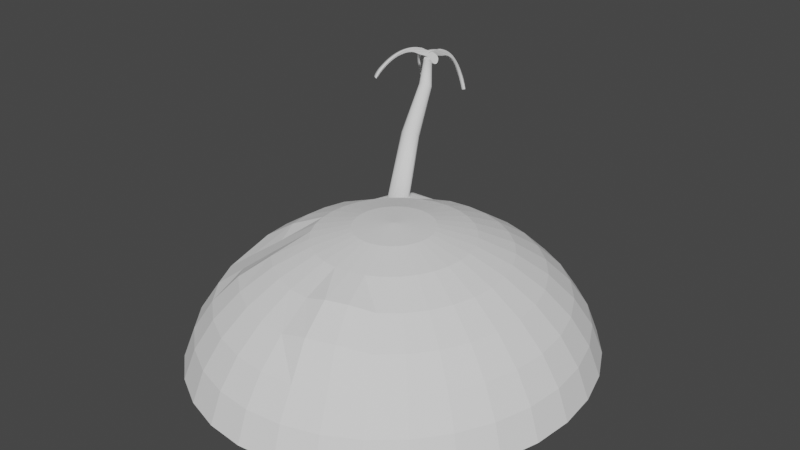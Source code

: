 # Source: StarterIsland.blend  (saved by Blender 2.90.8; exported with 4.5.12 LTS)
import bpy
from mathutils import Matrix  # noqa: F401  (used for matrix-valued properties, if any)

bpy.ops.wm.read_factory_settings(use_empty=True)
scene = bpy.context.scene
scene.name = 'Scene'

# ---- collections
col_collection = bpy.data.collections.new('Collection'); scene.collection.children.link(col_collection)

# ---- world
world_world = bpy.data.worlds.new('World'); scene.world = world_world
world_world.use_nodes = True; world_world.node_tree.nodes.clear()
_N = world_world.node_tree.nodes; _L = world_world.node_tree.links
n0 = _N.new('ShaderNodeOutputWorld'); n0.name = 'World Output'; n0.location = (300, 300)
n1 = _N.new('ShaderNodeBackground'); n1.name = 'Background'; n1.location = (10, 300)
n1.inputs[0].default_value = (0.05088, 0.05088, 0.05088, 1.0)
_L.new(n1.outputs[0], n0.inputs[0])
n0.is_active_output = True
world_world.color = (0.05088, 0.05088, 0.05088)
world_world.use_sun_shadow = False
world_world.sun_shadow_jitter_overblur = 0.0

# ---- meshes
me_sphere = bpy.data.meshes.new('Sphere')
me_sphere.from_pydata([(0.0, 0.1951, 0.9808), (0.0, 0.3827, 0.9239), (0.0, 0.5556, 0.8315), (0.0, 0.7071, 0.7071), (0.0, 0.8315, 0.5556), (0.0, 0.9239, 0.3827), (0.0, 0.9808, 0.1951), (0.03806, 0.1913, 0.9808), (0.07466, 0.3753, 0.9239), (0.1084, 0.5449, 0.8315), (0.1379, 0.6935, 0.7071), (0.1622, 0.8155, 0.5556), (0.1802, 0.9061, 0.3827), (0.1913, 0.9619, 0.1951), (0.07466, 0.1802, 0.9808), (0.1464, 0.3536, 0.9239), (0.2126, 0.5133, 0.8315), (0.2706, 0.6533, 0.7071), (0.3182, 0.7682, 0.5556), (0.3536, 0.8536, 0.3827), (0.3753, 0.9061, 0.1951), (0.1084, 0.1622, 0.9808), (0.2126, 0.3182, 0.9239), (0.3087, 0.4619, 0.8315), (0.3928, 0.5879, 0.7071), (0.4619, 0.6913, 0.5556), (0.5133, 0.7682, 0.3827), (0.5449, 0.8155, 0.1951), (0.1379, 0.1379, 0.9808), (0.2706, 0.2706, 0.9239), (0.3928, 0.3928, 0.8315), (0.5, 0.5, 0.7071), (0.5879, 0.5879, 0.5556), (0.6533, 0.6533, 0.3827), (0.6935, 0.6935, 0.1951), (0.1622, 0.1084, 0.9808), (0.3182, 0.2126, 0.9239), (0.4619, 0.3087, 0.8315), (0.5879, 0.3928, 0.7071), (0.6913, 0.4619, 0.5556), (0.7682, 0.5133, 0.3827), (0.8155, 0.5449, 0.1951), (0.1802, 0.07466, 0.9808), (0.3536, 0.1464, 0.9239), (0.5133, 0.2126, 0.8315), (0.6533, 0.2706, 0.7071), (0.7682, 0.3182, 0.5556), (0.8536, 0.3536, 0.3827), (0.9061, 0.3753, 0.1951), (0.1913, 0.03806, 0.9808), (0.3753, 0.07466, 0.9239), (0.5449, 0.1084, 0.8315), (0.6935, 0.1379, 0.7071), (0.8155, 0.1622, 0.5556), (0.9061, 0.1802, 0.3827), (0.9619, 0.1913, 0.1951), (0.1951, -2.98e-07, 0.9808), (0.3827, -2.98e-07, 0.9239), (0.5556, -2.98e-07, 0.8315), (0.7071, -2.98e-07, 0.7071), (0.8315, -2.98e-07, 0.5556), (0.9239, -2.98e-07, 0.3827), (0.9808, -4.172e-07, 0.1951), (0.1913, -0.03806, 0.9808), (0.3753, -0.07466, 0.9239), (0.5449, -0.1084, 0.8315), (0.6935, -0.138, 0.7071), (0.8155, -0.1622, 0.5556), (0.9061, -0.1802, 0.3827), (0.9619, -0.1913, 0.1951), (0.1802, -0.07466, 0.9808), (0.3536, -0.1464, 0.9239), (0.5133, -0.2126, 0.8315), (0.6533, -0.2706, 0.7071), (0.7682, -0.3182, 0.5556), (0.8536, -0.3536, 0.3827), (0.9061, -0.3753, 0.1951), (0.1622, -0.1084, 0.9808), (0.3182, -0.2126, 0.9239), (0.4619, -0.3087, 0.8315), (0.5879, -0.3928, 0.7071), (0.6913, -0.4619, 0.5556), (0.7682, -0.5133, 0.3827), (0.8155, -0.5449, 0.1951), (0.1379, -0.138, 0.9808), (0.2706, -0.2706, 0.9239), (0.3928, -0.3928, 0.8315), (0.5, -0.5, 0.7071), (0.5879, -0.5879, 0.5556), (0.6533, -0.6533, 0.3827), (0.6935, -0.6935, 0.1951), (0.1084, -0.1622, 0.9808), (0.2126, -0.3182, 0.9239), (0.3079, -0.4622, 0.8341), (0.3928, -0.5879, 0.7071), (0.4619, -0.6913, 0.5556), (0.5133, -0.7682, 0.3827), (0.5449, -0.8155, 0.1951), (0.07466, -0.1802, 0.9808), (0.1464, -0.3536, 0.9239), (0.2028, -0.5166, 0.8651), (0.2608, -0.6566, 0.7407), (0.3182, -0.7682, 0.5556), (0.3536, -0.8536, 0.3827), (0.3753, -0.9061, 0.1951), (0.03806, -0.1913, 0.9808), (0.07466, -0.3753, 0.9239), (0.09862, -0.5482, 0.8651), (0.1282, -0.6969, 0.7407), (0.1622, -0.8155, 0.5556), (0.1802, -0.9061, 0.3827), (0.1913, -0.9619, 0.1951), (0.0, -0.1951, 0.9808), (2.98e-08, -0.3827, 0.9239), (-0.0008133, -0.5558, 0.8343), (-2.98e-08, -0.7071, 0.7071), (-8.941e-08, -0.8315, 0.5556), (5.96e-08, -0.9239, 0.3827), (-8.941e-08, -0.9808, 0.1951), (-0.03806, -0.1913, 0.9808), (-0.07466, -0.3753, 0.9239), (-0.1084, -0.5449, 0.8315), (-0.1379, -0.6935, 0.7071), (-0.1622, -0.8155, 0.5556), (-0.1802, -0.9061, 0.3827), (-0.1913, -0.9619, 0.1951), (-0.07466, -0.1802, 0.9808), (-0.1464, -0.3536, 0.9239), (-0.2126, -0.5133, 0.8315), (-0.2706, -0.6533, 0.7071), (-0.3182, -0.7682, 0.5556), (-0.3536, -0.8536, 0.3827), (-0.3753, -0.9061, 0.1951), (-0.1084, -0.1622, 0.9808), (-0.2126, -0.3182, 0.9239), (-0.3087, -0.4619, 0.8315), (-0.3928, -0.5879, 0.7071), (-0.4619, -0.6913, 0.5556), (-0.5133, -0.7682, 0.3827), (-0.5449, -0.8155, 0.1951), (-2.384e-07, -5.364e-07, 1.0), (-0.1379, -0.138, 0.9808), (-0.2706, -0.2706, 0.9239), (-0.3928, -0.3928, 0.8284), (-0.5, -0.5, 0.7071), (-0.5879, -0.5879, 0.5556), (-0.6533, -0.6533, 0.3827), (-0.6935, -0.6935, 0.1951), (-0.1622, -0.1084, 0.9808), (-0.3182, -0.2126, 0.9239), (-0.4619, -0.3087, 0.7851), (-0.5879, -0.3928, 0.6607), (-0.6913, -0.4619, 0.5556), (-0.7682, -0.5133, 0.3827), (-0.8155, -0.5449, 0.1951), (-0.1802, -0.07466, 0.9808), (-0.3536, -0.1464, 0.9239), (-0.5133, -0.2126, 0.7851), (-0.6533, -0.2706, 0.6607), (-0.7682, -0.3182, 0.5556), (-0.8536, -0.3536, 0.3827), (-0.9061, -0.3753, 0.1951), (-0.1913, -0.03806, 0.9808), (-0.3753, -0.07466, 0.9239), (-0.5449, -0.1084, 0.8288), (-0.6935, -0.1379, 0.7071), (-0.8155, -0.1622, 0.5556), (-0.9061, -0.1802, 0.3827), (-0.9619, -0.1913, 0.1951), (-0.1951, -2.98e-07, 0.9808), (-0.3827, -2.98e-07, 0.9239), (-0.5556, -2.98e-07, 0.8315), (-0.7071, -1.788e-07, 0.7071), (-0.8315, -1.788e-07, 0.5556), (-0.9239, -2.98e-07, 0.3827), (-0.9808, -5.96e-08, 0.1951), (-0.1913, 0.03806, 0.9808), (-0.3753, 0.07466, 0.9239), (-0.5449, 0.1084, 0.8315), (-0.6935, 0.1379, 0.7071), (-0.8155, 0.1622, 0.5556), (-0.9061, 0.1802, 0.3827), (-0.9619, 0.1913, 0.1951), (-0.1802, 0.07466, 0.9808), (-0.3536, 0.1464, 0.9239), (-0.5133, 0.2126, 0.8315), (-0.6533, 0.2706, 0.7071), (-0.7682, 0.3182, 0.5556), (-0.8536, 0.3536, 0.3827), (-0.9061, 0.3753, 0.1951), (-0.1622, 0.1084, 0.9808), (-0.3182, 0.2126, 0.9239), (-0.4625, 0.3047, 0.807), (-0.5895, 0.3971, 0.704), (-0.6913, 0.4593, 0.5556), (-0.7682, 0.5067, 0.3827), (-0.8155, 0.5438, 0.1951), (-0.1379, 0.1379, 0.9808), (-0.2706, 0.2706, 0.9239), (-0.3931, 0.3812, 0.7797), (-0.5037, 0.5164, 0.7324), (-0.5879, 0.5606, 0.5556), (-0.6533, 0.5806, 0.3827), (-0.6935, 0.6394, 0.1951), (-0.1084, 0.1622, 0.9808), (-0.2126, 0.3182, 0.9239), (-0.3054, 0.4439, 0.8014), (-0.3923, 0.5969, 0.7585), (-0.4619, 0.6641, 0.5556), (-0.5133, 0.6955, 0.3827), (-0.5449, 0.7614, 0.1951), (-0.07466, 0.1802, 0.9808), (-0.1464, 0.3536, 0.9239), (-0.2105, 0.5051, 0.8268), (-0.2705, 0.6552, 0.7171), (-0.3182, 0.7653, 0.5556), (-0.3536, 0.8512, 0.3827), (-0.3753, 0.9051, 0.1951), (-0.03806, 0.1913, 0.9808), (-0.07466, 0.3753, 0.9239), (-0.1084, 0.5449, 0.8315), (-0.1379, 0.6935, 0.7071), (-0.1622, 0.8155, 0.5556), (-0.1802, 0.9061, 0.3827), (-0.1913, 0.9619, 0.1951), (-0.4156, 0.4085, 0.7662), (-0.4378, 0.4363, 0.7581), (-0.4599, 0.464, 0.7519), (-0.4819, 0.4911, 0.7447), (-0.3225, 0.4733, 0.7916), (-0.3397, 0.504, 0.786), (-0.357, 0.5351, 0.781), (-0.3745, 0.5662, 0.7738), (-0.4815, 0.5336, 0.7409), (-0.4591, 0.5498, 0.7481), (-0.4367, 0.5655, 0.754), (-0.4144, 0.5812, 0.758), (-0.3229, 0.4309, 0.7955), (-0.3405, 0.4182, 0.7896), (-0.3581, 0.4058, 0.785), (-0.3756, 0.3936, 0.7819), (-0.4529, 0.4794, 0.7539), (-0.4462, 0.5068, 0.756), (-0.4267, 0.5283, 0.7617), (-0.3997, 0.5382, 0.7694), (-0.4451, 0.4534, 0.7559), (-0.3995, 0.6087, 1.129), (-0.4217, 0.5995, 1.131), (-0.3724, 0.5338, 0.777), (-0.4248, 0.4359, 0.7615), (-0.4376, 0.5842, 1.144), (-0.4431, 0.5669, 1.162), (-0.3521, 0.5163, 0.7826), (-0.3975, 0.4315, 0.7692), (-0.3704, 0.4414, 0.7769), (-0.3509, 0.4629, 0.7825), (-0.3442, 0.4903, 0.7846), (-0.3977, 0.5488, 1.206), (-0.3755, 0.558, 1.203), (-0.3596, 0.5717, 1.191), (-0.354, 0.5873, 1.173), (-0.4367, 0.5533, 1.182), (-0.3771, 0.6095, 1.137), (-0.4201, 0.547, 1.198), (-0.3605, 0.6014, 1.153), (-0.3672, 0.6994, 1.457), (-0.3717, 0.7097, 1.443), (-0.3979, 0.6699, 1.481), (-0.4137, 0.6694, 1.475), (-0.3835, 0.7153, 1.432), (-0.4255, 0.675, 1.464), (-0.3992, 0.7148, 1.426), (-0.43, 0.6853, 1.45), (-0.3711, 0.6872, 1.47), (-0.3823, 0.6764, 1.479), (-0.4149, 0.7083, 1.428), (-0.4261, 0.6975, 1.437), (-0.4162, 0.7604, 1.605), (-0.4191, 0.767, 1.596), (-0.4359, 0.7416, 1.62), (-0.4459, 0.7413, 1.617), (-0.4266, 0.7706, 1.589), (-0.4534, 0.7449, 1.609), (-0.4367, 0.7703, 1.585), (-0.4563, 0.7515, 1.6), (-0.4187, 0.7526, 1.613), (-0.4259, 0.7457, 1.619), (-0.4467, 0.7661, 1.587), (-0.4539, 0.7592, 1.592)], [], [(1, 0, 7, 8), (2, 1, 8, 9), (3, 2, 9, 10), (4, 3, 10, 11), (5, 4, 11, 12), (6, 5, 12, 13), (0, 140, 7), (7, 140, 14), (8, 7, 14, 15), (9, 8, 15, 16), (10, 9, 16, 17), (11, 10, 17, 18), (12, 11, 18, 19), (13, 12, 19, 20), (18, 17, 24, 25), (19, 18, 25, 26), (20, 19, 26, 27), (14, 140, 21), (15, 14, 21, 22), (16, 15, 22, 23), (17, 16, 23, 24), (22, 21, 28, 29), (23, 22, 29, 30), (24, 23, 30, 31), (25, 24, 31, 32), (26, 25, 32, 33), (27, 26, 33, 34), (21, 140, 28), (33, 32, 39, 40), (34, 33, 40, 41), (28, 140, 35), (29, 28, 35, 36), (30, 29, 36, 37), (31, 30, 37, 38), (32, 31, 38, 39), (36, 35, 42, 43), (37, 36, 43, 44), (38, 37, 44, 45), (39, 38, 45, 46), (40, 39, 46, 47), (41, 40, 47, 48), (35, 140, 42), (47, 46, 53, 54), (48, 47, 54, 55), (42, 140, 49), (43, 42, 49, 50), (44, 43, 50, 51), (45, 44, 51, 52), (46, 45, 52, 53), (51, 50, 57, 58), (52, 51, 58, 59), (53, 52, 59, 60), (54, 53, 60, 61), (55, 54, 61, 62), (49, 140, 56), (50, 49, 56, 57), (62, 61, 68, 69), (56, 140, 63), (57, 56, 63, 64), (58, 57, 64, 65), (59, 58, 65, 66), (60, 59, 66, 67), (61, 60, 67, 68), (65, 64, 71, 72), (66, 65, 72, 73), (67, 66, 73, 74), (68, 67, 74, 75), (69, 68, 75, 76), (63, 140, 70), (64, 63, 70, 71), (76, 75, 82, 83), (70, 140, 77), (71, 70, 77, 78), (72, 71, 78, 79), (73, 72, 79, 80), (74, 73, 80, 81), (75, 74, 81, 82), (80, 79, 86, 87), (81, 80, 87, 88), (82, 81, 88, 89), (83, 82, 89, 90), (77, 140, 84), (78, 77, 84, 85), (79, 78, 85, 86), (84, 140, 91), (85, 84, 91, 92), (86, 85, 92, 93), (87, 86, 93, 94), (88, 87, 94, 95), (89, 88, 95, 96), (90, 89, 96, 97), (95, 94, 101, 102), (96, 95, 102, 103), (97, 96, 103, 104), (91, 140, 98), (92, 91, 98, 99), (93, 92, 99, 100), (94, 93, 100, 101), (98, 140, 105), (99, 98, 105, 106), (100, 99, 106, 107), (101, 100, 107, 108), (102, 101, 108, 109), (103, 102, 109, 110), (104, 103, 110, 111), (109, 108, 115, 116), (110, 109, 116, 117), (111, 110, 117, 118), (105, 140, 112), (106, 105, 112, 113), (107, 106, 113, 114), (108, 107, 114, 115), (113, 112, 119, 120), (114, 113, 120, 121), (115, 114, 121, 122), (116, 115, 122, 123), (117, 116, 123, 124), (118, 117, 124, 125), (112, 140, 119), (124, 123, 130, 131), (125, 124, 131, 132), (119, 140, 126), (120, 119, 126, 127), (121, 120, 127, 128), (122, 121, 128, 129), (123, 122, 129, 130), (127, 126, 133, 134), (128, 127, 134, 135), (129, 128, 135, 136), (130, 129, 136, 137), (131, 130, 137, 138), (132, 131, 138, 139), (126, 140, 133), (138, 137, 145, 146), (139, 138, 146, 147), (133, 140, 141), (134, 133, 141, 142), (135, 134, 142, 143), (136, 135, 143, 144), (137, 136, 144, 145), (143, 142, 149, 150), (144, 143, 150, 151), (145, 144, 151, 152), (146, 145, 152, 153), (147, 146, 153, 154), (141, 140, 148), (142, 141, 148, 149), (154, 153, 160, 161), (148, 140, 155), (149, 148, 155, 156), (150, 149, 156, 157), (151, 150, 157, 158), (152, 151, 158, 159), (153, 152, 159, 160), (158, 157, 164, 165), (159, 158, 165, 166), (160, 159, 166, 167), (161, 160, 167, 168), (155, 140, 162), (156, 155, 162, 163), (157, 156, 163, 164), (162, 140, 169), (163, 162, 169, 170), (164, 163, 170, 171), (165, 164, 171, 172), (166, 165, 172, 173), (167, 166, 173, 174), (168, 167, 174, 175), (172, 171, 178, 179), (173, 172, 179, 180), (174, 173, 180, 181), (175, 174, 181, 182), (169, 140, 176), (170, 169, 176, 177), (171, 170, 177, 178), (176, 140, 183), (177, 176, 183, 184), (178, 177, 184, 185), (179, 178, 185, 186), (180, 179, 186, 187), (181, 180, 187, 188), (182, 181, 188, 189), (187, 186, 193, 194), (188, 187, 194, 195), (189, 188, 195, 196), (183, 140, 190), (184, 183, 190, 191), (185, 184, 191, 192), (186, 185, 192, 193), (190, 140, 197), (191, 190, 197, 198), (192, 191, 198, 199), (193, 192, 199, 225, 226, 227, 228, 200), (194, 193, 200, 201), (195, 194, 201, 202), (196, 195, 202, 203), (201, 200, 233, 234, 235, 236, 207, 208), (202, 201, 208, 209), (203, 202, 209, 210), (197, 140, 204), (198, 197, 204, 205), (199, 198, 205, 206, 237, 238, 239, 240), (256, 237, 206, 229), (205, 204, 211, 212), (206, 205, 212, 213), (207, 232, 231, 230, 229, 206, 213, 214), (208, 207, 214, 215), (209, 208, 215, 216), (210, 209, 216, 217), (204, 140, 211), (216, 215, 222, 223), (217, 216, 223, 224), (211, 140, 218), (212, 211, 218, 219), (213, 212, 219, 220), (214, 213, 220, 221), (215, 214, 221, 222), (220, 219, 1, 2), (221, 220, 2, 3), (222, 221, 3, 4), (223, 222, 4, 5), (224, 223, 5, 6), (13, 20, 27, 34, 41, 48, 55, 62, 69, 76, 83, 90, 97, 104, 111, 118, 125, 132, 139, 147, 154, 161, 168, 175, 182, 189, 196, 203, 210, 217, 224, 6), (218, 140, 0), (219, 218, 0, 1), (236, 244, 232, 207), (244, 248, 231, 232), (248, 252, 230, 231), (252, 256, 229, 230), (200, 228, 241, 233), (233, 241, 242, 234), (234, 242, 243, 235), (235, 243, 244, 236), (228, 227, 245, 241), (252, 248, 262, 264), (241, 245, 261, 251), (253, 254, 258, 257), (227, 226, 249, 245), (248, 244, 246, 262), (243, 242, 250, 247), (255, 256, 260, 259), (226, 225, 253, 249), (242, 241, 251, 250), (259, 260, 265, 273), (249, 253, 257, 263), (225, 199, 240, 253), (253, 240, 239, 254), (254, 239, 238, 255), (255, 238, 237, 256), (244, 243, 247, 246), (245, 249, 263, 261), (256, 252, 264, 260), (254, 255, 259, 258), (274, 273, 285, 286), (263, 257, 267, 268), (257, 258, 274, 267), (261, 263, 268, 270), (264, 262, 269, 266), (258, 259, 273, 274), (247, 250, 276, 275), (246, 247, 275, 271), (262, 246, 271, 269), (250, 251, 272, 276), (260, 264, 266, 265), (251, 261, 270, 272), (288, 284, 282, 280, 279, 286, 285, 277, 278, 281, 283, 287), (269, 271, 283, 281), (276, 272, 284, 288), (268, 267, 279, 280), (267, 274, 286, 279), (272, 270, 282, 284), (266, 269, 281, 278), (271, 275, 287, 283), (273, 265, 277, 285), (270, 268, 280, 282), (275, 276, 288, 287), (265, 266, 278, 277)])
me_sphere.polygons.foreach_set('use_smooth', [0, 0, 0, 0, 0, 0, 0, 0, 0, 0, 0, 0, 0, 0, 0, 0, 0, 0, 0, 0, 0, 0, 0, 0, 0, 0, 0, 0, 0, 0, 0, 0, 0, 0, 0, 0, 0, 0, 0, 0, 0, 0, 0, 0, 0, 0, 0, 0, 0, 0, 0, 0, 0, 0, 0, 0, 0, 0, 0, 0, 0, 0, 0, 0, 0, 0, 0, 0, 0, 0, 0, 0, 0, 0, 0, 0, 0, 0, 0, 0, 0, 0, 0, 0, 0, 0, 0, 0, 0, 0, 0, 0, 0, 0, 0, 0, 0, 0, 0, 0, 0, 0, 0, 0, 0, 0, 0, 0, 0, 0, 0, 0, 0, 0, 0, 0, 0, 0, 0, 0, 0, 0, 0, 0, 0, 0, 0, 0, 0, 0, 0, 0, 0, 0, 0, 0, 0, 0, 0, 0, 0, 0, 0, 0, 0, 0, 0, 0, 0, 0, 0, 0, 0, 0, 0, 0, 0, 0, 0, 0, 0, 0, 0, 0, 0, 0, 0, 0, 0, 0, 0, 0, 0, 0, 0, 0, 0, 0, 0, 0, 0, 0, 0, 0, 0, 0, 0, 0, 0, 0, 0, 0, 0, 0, 0, 0, 0, 0, 0, 0, 0, 0, 0, 0, 0, 0, 0, 0, 0, 0, 0, 0, 0, 0, 0, 0, 0, 0, 0, 0, 0, 0, 0, 0, 0, 0, 0, 0, 0, 0, 0, 0, 0, 0, 1, 1, 1, 0, 1, 1, 1, 0, 1, 1, 1, 0, 0, 0, 0, 1, 1, 1, 1, 1, 1, 1, 1, 1, 1, 1, 1, 1, 1, 1, 1, 0, 1, 1, 1, 1, 1, 1, 1, 1, 1, 1, 1])
_uv = me_sphere.uv_layers.new(name='UVMap')
_uv.uv.foreach_set('vector', [0.75, 0.875, 0.75, 0.9375, 0.7187, 0.9375, 0.7188, 0.875, 0.75, 0.8125, 0.75, 0.875, 0.7188, 0.875, 0.7188, 0.8125, 0.75, 0.75, 0.75, 0.8125, 0.7188, 0.8125, 0.7188, 0.75, 0.75, 0.6875, 0.75, 0.75, 0.7188, 0.75, 0.7188, 0.6875, 0.75, 0.625, 0.75, 0.6875, 0.7188, 0.6875, 0.7188, 0.625, 0.75, 0.5625, 0.75, 0.625, 0.7188, 0.625, 0.7188, 0.5625, 0.75, 0.9375, 0.7344, 1.0, 0.7187, 0.9375, 0.7187, 0.9375, 0.7031, 1.0, 0.6875, 0.9375, 0.7188, 0.875, 0.7187, 0.9375, 0.6875, 0.9375, 0.6875, 0.875, 0.7188, 0.8125, 0.7188, 0.875, 0.6875, 0.875, 0.6875, 0.8125, 0.7188, 0.75, 0.7188, 0.8125, 0.6875, 0.8125, 0.6875, 0.75, 0.7188, 0.6875, 0.7188, 0.75, 0.6875, 0.75, 0.6875, 0.6875, 0.7188, 0.625, 0.7188, 0.6875, 0.6875, 0.6875, 0.6875, 0.625, 0.7188, 0.5625, 0.7188, 0.625, 0.6875, 0.625, 0.6875, 0.5625, 0.6875, 0.6875, 0.6875, 0.75, 0.6562, 0.75, 0.6562, 0.6875, 0.6875, 0.625, 0.6875, 0.6875, 0.6562, 0.6875, 0.6562, 0.625, 0.6875, 0.5625, 0.6875, 0.625, 0.6562, 0.625, 0.6562, 0.5625, 0.6875, 0.9375, 0.6719, 1.0, 0.6562, 0.9375, 0.6875, 0.875, 0.6875, 0.9375, 0.6562, 0.9375, 0.6562, 0.875, 0.6875, 0.8125, 0.6875, 0.875, 0.6562, 0.875, 0.6562, 0.8125, 0.6875, 0.75, 0.6875, 0.8125, 0.6562, 0.8125, 0.6562, 0.75, 0.6562, 0.875, 0.6562, 0.9375, 0.625, 0.9375, 0.625, 0.875, 0.6562, 0.8125, 0.6562, 0.875, 0.625, 0.875, 0.625, 0.8125, 0.6562, 0.75, 0.6562, 0.8125, 0.625, 0.8125, 0.625, 0.75, 0.6562, 0.6875, 0.6562, 0.75, 0.625, 0.75, 0.625, 0.6875, 0.6562, 0.625, 0.6562, 0.6875, 0.625, 0.6875, 0.625, 0.625, 0.6562, 0.5625, 0.6562, 0.625, 0.625, 0.625, 0.625, 0.5625, 0.6562, 0.9375, 0.6406, 1.0, 0.625, 0.9375, 0.625, 0.625, 0.625, 0.6875, 0.5937, 0.6875, 0.5937, 0.625, 0.625, 0.5625, 0.625, 0.625, 0.5937, 0.625, 0.5937, 0.5625, 0.625, 0.9375, 0.6094, 1.0, 0.5937, 0.9375, 0.625, 0.875, 0.625, 0.9375, 0.5937, 0.9375, 0.5937, 0.875, 0.625, 0.8125, 0.625, 0.875, 0.5937, 0.875, 0.5937, 0.8125, 0.625, 0.75, 0.625, 0.8125, 0.5937, 0.8125, 0.5937, 0.75, 0.625, 0.6875, 0.625, 0.75, 0.5937, 0.75, 0.5937, 0.6875, 0.5937, 0.875, 0.5937, 0.9375, 0.5625, 0.9375, 0.5625, 0.875, 0.5937, 0.8125, 0.5937, 0.875, 0.5625, 0.875, 0.5625, 0.8125, 0.5937, 0.75, 0.5937, 0.8125, 0.5625, 0.8125, 0.5625, 0.75, 0.5937, 0.6875, 0.5937, 0.75, 0.5625, 0.75, 0.5625, 0.6875, 0.5937, 0.625, 0.5937, 0.6875, 0.5625, 0.6875, 0.5625, 0.625, 0.5937, 0.5625, 0.5937, 0.625, 0.5625, 0.625, 0.5625, 0.5625, 0.5937, 0.9375, 0.5781, 1.0, 0.5625, 0.9375, 0.5625, 0.625, 0.5625, 0.6875, 0.5312, 0.6875, 0.5312, 0.625, 0.5625, 0.5625, 0.5625, 0.625, 0.5312, 0.625, 0.5312, 0.5625, 0.5625, 0.9375, 0.5469, 1.0, 0.5312, 0.9375, 0.5625, 0.875, 0.5625, 0.9375, 0.5312, 0.9375, 0.5312, 0.875, 0.5625, 0.8125, 0.5625, 0.875, 0.5312, 0.875, 0.5312, 0.8125, 0.5625, 0.75, 0.5625, 0.8125, 0.5312, 0.8125, 0.5312, 0.75, 0.5625, 0.6875, 0.5625, 0.75, 0.5312, 0.75, 0.5312, 0.6875, 0.5312, 0.8125, 0.5312, 0.875, 0.5, 0.875, 0.5, 0.8125, 0.5312, 0.75, 0.5312, 0.8125, 0.5, 0.8125, 0.5, 0.75, 0.5312, 0.6875, 0.5312, 0.75, 0.5, 0.75, 0.5, 0.6875, 0.5312, 0.625, 0.5312, 0.6875, 0.5, 0.6875, 0.5, 0.625, 0.5312, 0.5625, 0.5312, 0.625, 0.5, 0.625, 0.5, 0.5625, 0.5312, 0.9375, 0.5156, 1.0, 0.5, 0.9375, 0.5312, 0.875, 0.5312, 0.9375, 0.5, 0.9375, 0.5, 0.875, 0.5, 0.5625, 0.5, 0.625, 0.4687, 0.625, 0.4687, 0.5625, 0.5, 0.9375, 0.4844, 1.0, 0.4687, 0.9375, 0.5, 0.875, 0.5, 0.9375, 0.4687, 0.9375, 0.4687, 0.875, 0.5, 0.8125, 0.5, 0.875, 0.4687, 0.875, 0.4687, 0.8125, 0.5, 0.75, 0.5, 0.8125, 0.4687, 0.8125, 0.4687, 0.75, 0.5, 0.6875, 0.5, 0.75, 0.4687, 0.75, 0.4687, 0.6875, 0.5, 0.625, 0.5, 0.6875, 0.4687, 0.6875, 0.4687, 0.625, 0.4687, 0.8125, 0.4687, 0.875, 0.4375, 0.875, 0.4375, 0.8125, 0.4687, 0.75, 0.4687, 0.8125, 0.4375, 0.8125, 0.4375, 0.75, 0.4687, 0.6875, 0.4687, 0.75, 0.4375, 0.75, 0.4375, 0.6875, 0.4687, 0.625, 0.4687, 0.6875, 0.4375, 0.6875, 0.4375, 0.625, 0.4687, 0.5625, 0.4687, 0.625, 0.4375, 0.625, 0.4375, 0.5625, 0.4687, 0.9375, 0.4531, 1.0, 0.4375, 0.9375, 0.4687, 0.875, 0.4687, 0.9375, 0.4375, 0.9375, 0.4375, 0.875, 0.4375, 0.5625, 0.4375, 0.625, 0.4062, 0.625, 0.4062, 0.5625, 0.4375, 0.9375, 0.4219, 1.0, 0.4062, 0.9375, 0.4375, 0.875, 0.4375, 0.9375, 0.4062, 0.9375, 0.4062, 0.875, 0.4375, 0.8125, 0.4375, 0.875, 0.4062, 0.875, 0.4062, 0.8125, 0.4375, 0.75, 0.4375, 0.8125, 0.4062, 0.8125, 0.4062, 0.75, 0.4375, 0.6875, 0.4375, 0.75, 0.4062, 0.75, 0.4062, 0.6875, 0.4375, 0.625, 0.4375, 0.6875, 0.4062, 0.6875, 0.4062, 0.625, 0.4062, 0.75, 0.4062, 0.8125, 0.375, 0.8125, 0.375, 0.75, 0.4062, 0.6875, 0.4062, 0.75, 0.375, 0.75, 0.375, 0.6875, 0.4062, 0.625, 0.4062, 0.6875, 0.375, 0.6875, 0.375, 0.625, 0.4062, 0.5625, 0.4062, 0.625, 0.375, 0.625, 0.375, 0.5625, 0.4062, 0.9375, 0.3906, 1.0, 0.375, 0.9375, 0.4062, 0.875, 0.4062, 0.9375, 0.375, 0.9375, 0.375, 0.875, 0.4062, 0.8125, 0.4062, 0.875, 0.375, 0.875, 0.375, 0.8125, 0.375, 0.9375, 0.3594, 1.0, 0.3437, 0.9375, 0.375, 0.875, 0.375, 0.9375, 0.3437, 0.9375, 0.3437, 0.875, 0.375, 0.8125, 0.375, 0.875, 0.3437, 0.875, 0.3437, 0.8125, 0.375, 0.75, 0.375, 0.8125, 0.3437, 0.8125, 0.3437, 0.75, 0.375, 0.6875, 0.375, 0.75, 0.3437, 0.75, 0.3437, 0.6875, 0.375, 0.625, 0.375, 0.6875, 0.3437, 0.6875, 0.3437, 0.625, 0.375, 0.5625, 0.375, 0.625, 0.3437, 0.625, 0.3437, 0.5625, 0.3437, 0.6875, 0.3437, 0.75, 0.3125, 0.75, 0.3125, 0.6875, 0.3437, 0.625, 0.3437, 0.6875, 0.3125, 0.6875, 0.3125, 0.625, 0.3437, 0.5625, 0.3437, 0.625, 0.3125, 0.625, 0.3125, 0.5625, 0.3437, 0.9375, 0.3281, 1.0, 0.3125, 0.9375, 0.3437, 0.875, 0.3437, 0.9375, 0.3125, 0.9375, 0.3125, 0.875, 0.3437, 0.8125, 0.3437, 0.875, 0.3125, 0.875, 0.3125, 0.8125, 0.3437, 0.75, 0.3437, 0.8125, 0.3125, 0.8125, 0.3125, 0.75, 0.3125, 0.9375, 0.2969, 1.0, 0.2812, 0.9375, 0.3125, 0.875, 0.3125, 0.9375, 0.2812, 0.9375, 0.2812, 0.875, 0.3125, 0.8125, 0.3125, 0.875, 0.2812, 0.875, 0.2812, 0.8125, 0.3125, 0.75, 0.3125, 0.8125, 0.2812, 0.8125, 0.2812, 0.75, 0.3125, 0.6875, 0.3125, 0.75, 0.2812, 0.75, 0.2812, 0.6875, 0.3125, 0.625, 0.3125, 0.6875, 0.2812, 0.6875, 0.2812, 0.625, 0.3125, 0.5625, 0.3125, 0.625, 0.2812, 0.625, 0.2812, 0.5625, 0.2812, 0.6875, 0.2812, 0.75, 0.25, 0.75, 0.25, 0.6875, 0.2812, 0.625, 0.2812, 0.6875, 0.25, 0.6875, 0.25, 0.625, 0.2812, 0.5625, 0.2812, 0.625, 0.25, 0.625, 0.25, 0.5625, 0.2812, 0.9375, 0.2656, 1.0, 0.25, 0.9375, 0.2812, 0.875, 0.2812, 0.9375, 0.25, 0.9375, 0.25, 0.875, 0.2812, 0.8125, 0.2812, 0.875, 0.25, 0.875, 0.25, 0.8125, 0.2812, 0.75, 0.2812, 0.8125, 0.25, 0.8125, 0.25, 0.75, 0.25, 0.875, 0.25, 0.9375, 0.2188, 0.9375, 0.2188, 0.875, 0.25, 0.8125, 0.25, 0.875, 0.2188, 0.875, 0.2188, 0.8125, 0.25, 0.75, 0.25, 0.8125, 0.2188, 0.8125, 0.2187, 0.75, 0.25, 0.6875, 0.25, 0.75, 0.2187, 0.75, 0.2187, 0.6875, 0.25, 0.625, 0.25, 0.6875, 0.2187, 0.6875, 0.2188, 0.625, 0.25, 0.5625, 0.25, 0.625, 0.2188, 0.625, 0.2187, 0.5625, 0.25, 0.9375, 0.2344, 1.0, 0.2188, 0.9375, 0.2188, 0.625, 0.2187, 0.6875, 0.1875, 0.6875, 0.1875, 0.625, 0.2187, 0.5625, 0.2188, 0.625, 0.1875, 0.625, 0.1875, 0.5625, 0.2188, 0.9375, 0.2031, 1.0, 0.1875, 0.9375, 0.2188, 0.875, 0.2188, 0.9375, 0.1875, 0.9375, 0.1875, 0.875, 0.2188, 0.8125, 0.2188, 0.875, 0.1875, 0.875, 0.1875, 0.8125, 0.2187, 0.75, 0.2188, 0.8125, 0.1875, 0.8125, 0.1875, 0.75, 0.2187, 0.6875, 0.2187, 0.75, 0.1875, 0.75, 0.1875, 0.6875, 0.1875, 0.875, 0.1875, 0.9375, 0.1563, 0.9375, 0.1563, 0.875, 0.1875, 0.8125, 0.1875, 0.875, 0.1563, 0.875, 0.1563, 0.8125, 0.1875, 0.75, 0.1875, 0.8125, 0.1563, 0.8125, 0.1563, 0.75, 0.1875, 0.6875, 0.1875, 0.75, 0.1563, 0.75, 0.1562, 0.6875, 0.1875, 0.625, 0.1875, 0.6875, 0.1562, 0.6875, 0.1563, 0.625, 0.1875, 0.5625, 0.1875, 0.625, 0.1563, 0.625, 0.1562, 0.5625, 0.1875, 0.9375, 0.1719, 1.0, 0.1563, 0.9375, 0.1563, 0.625, 0.1562, 0.6875, 0.125, 0.6875, 0.125, 0.625, 0.1562, 0.5625, 0.1563, 0.625, 0.125, 0.625, 0.125, 0.5625, 0.1563, 0.9375, 0.1406, 1.0, 0.125, 0.9375, 0.1563, 0.875, 0.1563, 0.9375, 0.125, 0.9375, 0.125, 0.875, 0.1563, 0.8125, 0.1563, 0.875, 0.125, 0.875, 0.125, 0.8125, 0.1563, 0.75, 0.1563, 0.8125, 0.125, 0.8125, 0.125, 0.75, 0.1562, 0.6875, 0.1563, 0.75, 0.125, 0.75, 0.125, 0.6875, 0.125, 0.8125, 0.125, 0.875, 0.09375, 0.875, 0.09375, 0.8125, 0.125, 0.75, 0.125, 0.8125, 0.09375, 0.8125, 0.09375, 0.75, 0.125, 0.6875, 0.125, 0.75, 0.09375, 0.75, 0.09375, 0.6875, 0.125, 0.625, 0.125, 0.6875, 0.09375, 0.6875, 0.09375, 0.625, 0.125, 0.5625, 0.125, 0.625, 0.09375, 0.625, 0.09375, 0.5625, 0.125, 0.9375, 0.1094, 1.0, 0.09375, 0.9375, 0.125, 0.875, 0.125, 0.9375, 0.09375, 0.9375, 0.09375, 0.875, 0.09375, 0.5625, 0.09375, 0.625, 0.0625, 0.625, 0.0625, 0.5625, 0.09375, 0.9375, 0.07813, 1.0, 0.0625, 0.9375, 0.09375, 0.875, 0.09375, 0.9375, 0.0625, 0.9375, 0.0625, 0.875, 0.09375, 0.8125, 0.09375, 0.875, 0.0625, 0.875, 0.0625, 0.8125, 0.09375, 0.75, 0.09375, 0.8125, 0.0625, 0.8125, 0.0625, 0.75, 0.09375, 0.6875, 0.09375, 0.75, 0.0625, 0.75, 0.0625, 0.6875, 0.09375, 0.625, 0.09375, 0.6875, 0.0625, 0.6875, 0.0625, 0.625, 0.0625, 0.75, 0.0625, 0.8125, 0.03125, 0.8125, 0.03125, 0.75, 0.0625, 0.6875, 0.0625, 0.75, 0.03125, 0.75, 0.03125, 0.6875, 0.0625, 0.625, 0.0625, 0.6875, 0.03125, 0.6875, 0.03125, 0.625, 0.0625, 0.5625, 0.0625, 0.625, 0.03125, 0.625, 0.03125, 0.5625, 0.0625, 0.9375, 0.04688, 1.0, 0.03125, 0.9375, 0.0625, 0.875, 0.0625, 0.9375, 0.03125, 0.9375, 0.03125, 0.875, 0.0625, 0.8125, 0.0625, 0.875, 0.03125, 0.875, 0.03125, 0.8125, 0.03125, 0.9375, 0.01563, 1.0, 2.384e-07, 0.9375, 0.03125, 0.875, 0.03125, 0.9375, 2.384e-07, 0.9375, 8.941e-08, 0.875, 0.03125, 0.8125, 0.03125, 0.875, 8.941e-08, 0.875, 5.96e-08, 0.8125, 0.03125, 0.75, 0.03125, 0.8125, 5.96e-08, 0.8125, 0.0, 0.75, 0.03125, 0.6875, 0.03125, 0.75, 0.0, 0.75, 0.0, 0.6875, 0.03125, 0.625, 0.03125, 0.6875, 0.0, 0.6875, 5.96e-08, 0.625, 0.03125, 0.5625, 0.03125, 0.625, 5.96e-08, 0.625, 0.0, 0.5625, 1.0, 0.75, 1.0, 0.8125, 0.9688, 0.8125, 0.9688, 0.75, 1.0, 0.6875, 1.0, 0.75, 0.9688, 0.75, 0.9688, 0.6875, 1.0, 0.625, 1.0, 0.6875, 0.9688, 0.6875, 0.9688, 0.625, 1.0, 0.5625, 1.0, 0.625, 0.9688, 0.625, 0.9688, 0.5625, 1.0, 0.9375, 0.9844, 1.0, 0.9688, 0.9375, 1.0, 0.875, 1.0, 0.9375, 0.9688, 0.9375, 0.9688, 0.875, 1.0, 0.8125, 1.0, 0.875, 0.9688, 0.875, 0.9688, 0.8125, 0.9688, 0.9375, 0.9531, 1.0, 0.9375, 0.9375, 0.9688, 0.875, 0.9688, 0.9375, 0.9375, 0.9375, 0.9375, 0.875, 0.9688, 0.8125, 0.9688, 0.875, 0.9375, 0.875, 0.9375, 0.8125, 0.9688, 0.75, 0.9688, 0.8125, 0.9375, 0.8125, 0.9375, 0.75, 0.9688, 0.6875, 0.9688, 0.75, 0.9375, 0.75, 0.9375, 0.6875, 0.9688, 0.625, 0.9688, 0.6875, 0.9375, 0.6875, 0.9375, 0.625, 0.9688, 0.5625, 0.9688, 0.625, 0.9375, 0.625, 0.9375, 0.5625, 0.9375, 0.6875, 0.9375, 0.75, 0.9062, 0.75, 0.9062, 0.6875, 0.9375, 0.625, 0.9375, 0.6875, 0.9062, 0.6875, 0.9062, 0.625, 0.9375, 0.5625, 0.9375, 0.625, 0.9062, 0.625, 0.9062, 0.5625, 0.9375, 0.9375, 0.9219, 1.0, 0.9063, 0.9375, 0.9375, 0.875, 0.9375, 0.9375, 0.9063, 0.9375, 0.9063, 0.875, 0.9375, 0.8125, 0.9375, 0.875, 0.9063, 0.875, 0.9062, 0.8125, 0.9375, 0.75, 0.9375, 0.8125, 0.9062, 0.8125, 0.9062, 0.75, 0.9063, 0.9375, 0.8906, 1.0, 0.875, 0.9375, 0.9063, 0.875, 0.9063, 0.9375, 0.875, 0.9375, 0.875, 0.875, 0.9062, 0.8125, 0.9063, 0.875, 0.875, 0.875, 0.875, 0.8125, 0.9062, 0.75, 0.9062, 0.8125, 0.875, 0.8125, 0.875, 0.8, 0.875, 0.7875, 0.875, 0.775, 0.875, 0.7625, 0.875, 0.75, 0.9062, 0.6875, 0.9062, 0.75, 0.875, 0.75, 0.875, 0.6875, 0.9062, 0.625, 0.9062, 0.6875, 0.875, 0.6875, 0.875, 0.625, 0.9062, 0.5625, 0.9062, 0.625, 0.875, 0.625, 0.875, 0.5625, 0.875, 0.6875, 0.875, 0.75, 0.8687, 0.75, 0.8625, 0.75, 0.8562, 0.75, 0.85, 0.75, 0.8438, 0.75, 0.8438, 0.6875, 0.875, 0.625, 0.875, 0.6875, 0.8438, 0.6875, 0.8438, 0.625, 0.875, 0.5625, 0.875, 0.625, 0.8438, 0.625, 0.8438, 0.5625, 0.875, 0.9375, 0.8594, 1.0, 0.8438, 0.9375, 0.875, 0.875, 0.875, 0.9375, 0.8438, 0.9375, 0.8438, 0.875, 0.875, 0.8125, 0.875, 0.875, 0.8438, 0.875, 0.8438, 0.8125, 0.85, 0.8125, 0.8563, 0.8125, 0.8625, 0.8125, 0.8687, 0.8125, 0.85, 0.8, 0.85, 0.8125, 0.8438, 0.8125, 0.8438, 0.8, 0.8438, 0.875, 0.8438, 0.9375, 0.8125, 0.9375, 0.8125, 0.875, 0.8438, 0.8125, 0.8438, 0.875, 0.8125, 0.875, 0.8125, 0.8125, 0.8438, 0.75, 0.8438, 0.7625, 0.8437, 0.775, 0.8438, 0.7875, 0.8438, 0.8, 0.8438, 0.8125, 0.8125, 0.8125, 0.8125, 0.75, 0.8438, 0.6875, 0.8438, 0.75, 0.8125, 0.75, 0.8125, 0.6875, 0.8438, 0.625, 0.8438, 0.6875, 0.8125, 0.6875, 0.8125, 0.625, 0.8438, 0.5625, 0.8438, 0.625, 0.8125, 0.625, 0.8125, 0.5625, 0.8438, 0.9375, 0.8281, 1.0, 0.8125, 0.9375, 0.8125, 0.625, 0.8125, 0.6875, 0.7812, 0.6875, 0.7812, 0.625, 0.8125, 0.5625, 0.8125, 0.625, 0.7812, 0.625, 0.7812, 0.5625, 0.8125, 0.9375, 0.7969, 1.0, 0.7812, 0.9375, 0.8125, 0.875, 0.8125, 0.9375, 0.7812, 0.9375, 0.7812, 0.875, 0.8125, 0.8125, 0.8125, 0.875, 0.7812, 0.875, 0.7812, 0.8125, 0.8125, 0.75, 0.8125, 0.8125, 0.7812, 0.8125, 0.7812, 0.75, 0.8125, 0.6875, 0.8125, 0.75, 0.7812, 0.75, 0.7812, 0.6875, 0.7812, 0.8125, 0.7812, 0.875, 0.75, 0.875, 0.75, 0.8125, 0.7812, 0.75, 0.7812, 0.8125, 0.75, 0.8125, 0.75, 0.75, 0.7812, 0.6875, 0.7812, 0.75, 0.75, 0.75, 0.75, 0.6875, 0.7812, 0.625, 0.7812, 0.6875, 0.75, 0.6875, 0.75, 0.625, 0.7812, 0.5625, 0.7812, 0.625, 0.75, 0.625, 0.75, 0.5625, 0.7188, 0.5625, 0.6875, 0.5625, 0.6562, 0.5625, 0.625, 0.5625, 0.5937, 0.5625, 0.5625, 0.5625, 0.5312, 0.5625, 0.5, 0.5625, 0.4687, 0.5625, 0.4375, 0.5625, 0.4062, 0.5625, 0.375, 0.5625, 0.3437, 0.5625, 0.3125, 0.5625, 0.2812, 0.5625, 0.25, 0.5625, 0.2187, 0.5625, 0.1875, 0.5625, 0.1562, 0.5625, 0.125, 0.5625, 0.09375, 0.5625, 0.0625, 0.5625, 0.03125, 0.5625, 0.0, 0.5625, 0.9688, 0.5625, 0.9375, 0.5625, 0.9062, 0.5625, 0.875, 0.5625, 0.8438, 0.5625, 0.8125, 0.5625, 0.7812, 0.5625, 0.75, 0.5625, 0.7812, 0.9375, 0.7656, 1.0, 0.75, 0.9375, 0.7812, 0.875, 0.7812, 0.9375, 0.75, 0.9375, 0.75, 0.875, 0.85, 0.75, 0.85, 0.7625, 0.8438, 0.7625, 0.8438, 0.75, 0.85, 0.7625, 0.85, 0.775, 0.8437, 0.775, 0.8438, 0.7625, 0.85, 0.775, 0.85, 0.7875, 0.8438, 0.7875, 0.8437, 0.775, 0.85, 0.7875, 0.85, 0.8, 0.8438, 0.8, 0.8438, 0.7875, 0.875, 0.75, 0.875, 0.7625, 0.8687, 0.7625, 0.8687, 0.75, 0.8687, 0.75, 0.8687, 0.7625, 0.8625, 0.7625, 0.8625, 0.75, 0.8625, 0.75, 0.8625, 0.7625, 0.8562, 0.7625, 0.8562, 0.75, 0.8562, 0.75, 0.8562, 0.7625, 0.85, 0.7625, 0.85, 0.75, 0.875, 0.7625, 0.875, 0.775, 0.8687, 0.775, 0.8687, 0.7625, 0.85, 0.7875, 0.85, 0.775, 0.85, 0.775, 0.85, 0.7875, 0.8687, 0.7625, 0.8687, 0.775, 0.8687, 0.775, 0.8687, 0.7625, 0.8687, 0.8, 0.8625, 0.8, 0.8625, 0.8, 0.8687, 0.8, 0.875, 0.775, 0.875, 0.7875, 0.8687, 0.7875, 0.8687, 0.775, 0.85, 0.775, 0.85, 0.7625, 0.85, 0.7625, 0.85, 0.775, 0.8562, 0.7625, 0.8625, 0.7625, 0.8625, 0.7625, 0.8562, 0.7625, 0.8562, 0.8, 0.85, 0.8, 0.85, 0.8, 0.8562, 0.8, 0.875, 0.7875, 0.875, 0.8, 0.8687, 0.8, 0.8687, 0.7875, 0.8625, 0.7625, 0.8687, 0.7625, 0.8687, 0.7625, 0.8625, 0.7625, 0.8562, 0.8, 0.85, 0.8, 0.85, 0.8, 0.8562, 0.8, 0.8687, 0.7875, 0.8687, 0.8, 0.8687, 0.8, 0.8687, 0.7875, 0.875, 0.8, 0.875, 0.8125, 0.8687, 0.8125, 0.8687, 0.8, 0.8687, 0.8, 0.8687, 0.8125, 0.8625, 0.8125, 0.8625, 0.8, 0.8625, 0.8, 0.8625, 0.8125, 0.8563, 0.8125, 0.8562, 0.8, 0.8562, 0.8, 0.8563, 0.8125, 0.85, 0.8125, 0.85, 0.8, 0.85, 0.7625, 0.8562, 0.7625, 0.8562, 0.7625, 0.85, 0.7625, 0.8687, 0.775, 0.8687, 0.7875, 0.8687, 0.7875, 0.8687, 0.775, 0.85, 0.8, 0.85, 0.7875, 0.85, 0.7875, 0.85, 0.8, 0.8625, 0.8, 0.8562, 0.8, 0.8562, 0.8, 0.8625, 0.8, 0.8625, 0.8, 0.8562, 0.8, 0.8562, 0.8, 0.8625, 0.8, 0.8687, 0.7875, 0.8687, 0.8, 0.8687, 0.8, 0.8687, 0.7875, 0.8687, 0.8, 0.8625, 0.8, 0.8625, 0.8, 0.8687, 0.8, 0.8687, 0.775, 0.8687, 0.7875, 0.8687, 0.7875, 0.8687, 0.775, 0.85, 0.7875, 0.85, 0.775, 0.85, 0.775, 0.85, 0.7875, 0.8625, 0.8, 0.8562, 0.8, 0.8562, 0.8, 0.8625, 0.8, 0.8562, 0.7625, 0.8625, 0.7625, 0.8625, 0.7625, 0.8562, 0.7625, 0.85, 0.7625, 0.8562, 0.7625, 0.8562, 0.7625, 0.85, 0.7625, 0.85, 0.775, 0.85, 0.7625, 0.85, 0.7625, 0.85, 0.775, 0.8625, 0.7625, 0.8687, 0.7625, 0.8687, 0.7625, 0.8625, 0.7625, 0.85, 0.8, 0.85, 0.7875, 0.85, 0.7875, 0.85, 0.8, 0.8687, 0.7625, 0.8687, 0.775, 0.8687, 0.775, 0.8687, 0.7625, 0.8625, 0.7625, 0.8687, 0.7625, 0.8687, 0.775, 0.8687, 0.7875, 0.8687, 0.8, 0.8625, 0.8, 0.8562, 0.8, 0.85, 0.8, 0.85, 0.7875, 0.85, 0.775, 0.85, 0.7625, 0.8562, 0.7625, 0.85, 0.775, 0.85, 0.7625, 0.85, 0.7625, 0.85, 0.775, 0.8625, 0.7625, 0.8687, 0.7625, 0.8687, 0.7625, 0.8625, 0.7625, 0.8687, 0.7875, 0.8687, 0.8, 0.8687, 0.8, 0.8687, 0.7875, 0.8687, 0.8, 0.8625, 0.8, 0.8625, 0.8, 0.8687, 0.8, 0.8687, 0.7625, 0.8687, 0.775, 0.8687, 0.775, 0.8687, 0.7625, 0.85, 0.7875, 0.85, 0.775, 0.85, 0.775, 0.85, 0.7875, 0.85, 0.7625, 0.8562, 0.7625, 0.8562, 0.7625, 0.85, 0.7625, 0.8562, 0.8, 0.85, 0.8, 0.85, 0.8, 0.8562, 0.8, 0.8687, 0.775, 0.8687, 0.7875, 0.8687, 0.7875, 0.8687, 0.775, 0.8562, 0.7625, 0.8625, 0.7625, 0.8625, 0.7625, 0.8562, 0.7625, 0.85, 0.8, 0.85, 0.7875, 0.85, 0.7875, 0.85, 0.8])
me_sphere.use_remesh_fix_poles = True
me_sphere.use_remesh_preserve_attributes = False
me_sphere.use_mirror_vertex_groups = False
me_sphere.update()
me_beziercurve = bpy.data.meshes.new('BezierCurve')
me_beziercurve.from_pydata([(-0.2265, 0.04951, -0.1572), (-0.2684, 0.03858, -0.06566), (-0.2524, 0.04262, -0.168), (-0.292, 0.03119, -0.07564), (-0.2746, 0.03545, -0.1766), (-0.3107, 0.02426, -0.08302), (-0.2934, 0.02825, -0.1833), (-0.3256, 0.01787, -0.08839), (-0.3096, 0.02116, -0.1884), (-0.3377, 0.01204, -0.09224), (-0.3236, 0.01438, -0.1922), (-0.348, 0.0066, -0.09509), (-0.3358, 0.008137, -0.1951), (-0.3577, 0.001234, -0.09742), (-0.3466, 0.002584, -0.1975), (-0.3678, -0.004372, -0.09969), (-0.3568, -0.002345, -0.1997), (-0.3793, -0.01037, -0.1023), (-0.3673, -0.006958, -0.2024), (-0.3926, -0.01674, -0.1057), (-0.3792, -0.01165, -0.2058), (-0.408, -0.02345, -0.1102), (-0.3937, -0.01679, -0.2106), (-0.4259, -0.0306, -0.1162), (-0.4116, -0.0227, -0.2172), (-0.4469, -0.03845, -0.124), (-0.4585, -0.03808, -0.236), (-0.496, -0.05679, -0.144), (-0.5048, -0.05424, -0.2561), (-0.5439, -0.0759, -0.1651), (-0.5496, -0.07172, -0.2769), (-0.5899, -0.09629, -0.1869), (-0.5921, -0.09094, -0.298), (-0.633, -0.1183, -0.2088), (-0.6314, -0.1122, -0.319), (-0.6723, -0.1421, -0.2303), (-0.6664, -0.1355, -0.3393), (-0.7068, -0.1677, -0.2511), (-0.6961, -0.1611, -0.3585), (-0.7355, -0.1951, -0.2705), (-0.7195, -0.1888, -0.3762), (-0.7574, -0.2239, -0.2881), (-0.7354, -0.2188, -0.3919), (-0.7714, -0.2538, -0.3033), (-0.7427, -0.2509, -0.405), (-0.7768, -0.2846, -0.3158), (-0.7402, -0.285, -0.4151), (-0.773, -0.3162, -0.3251), (-0.7272, -0.3205, -0.4214), (-0.7591, -0.3493, -0.331), (-0.7073, -0.3537, -0.4245), (-0.7381, -0.3812, -0.3341), (-0.6867, -0.3791, -0.4251), (-0.7163, -0.4056, -0.3346), (-0.6658, -0.3975, -0.4234), (-0.6946, -0.4231, -0.3329), (-0.6451, -0.4096, -0.4196), (-0.6733, -0.4342, -0.329), (-0.6251, -0.4157, -0.4137), (-0.6528, -0.4394, -0.3231), (-0.6057, -0.4162, -0.406), (-0.6332, -0.439, -0.3152), (-0.5871, -0.4116, -0.3965), (-0.6146, -0.4333, -0.3057), (-0.5691, -0.4018, -0.3855), (-0.597, -0.4226, -0.2946), (-0.5517, -0.3872, -0.373), (-0.5801, -0.407, -0.282), (-0.5346, -0.3679, -0.3592), (-0.5636, -0.3866, -0.2681), (-0.5175, -0.3439, -0.3443), (-0.5474, -0.3616, -0.2531), (-0.4999, -0.3152, -0.3283), (-0.5308, -0.3319, -0.2372), (-0.4731, -0.2761, -0.3062), (-0.5054, -0.2914, -0.2151), (-0.4428, -0.2435, -0.2851), (-0.4763, -0.2572, -0.1938), (-0.4103, -0.2169, -0.2647), (-0.4446, -0.229, -0.1734), (-0.3766, -0.1955, -0.2451), (-0.4115, -0.206, -0.1538), (-0.3424, -0.1787, -0.2264), (-0.3778, -0.1875, -0.135), (-0.3086, -0.1654, -0.2083), (-0.3443, -0.1726, -0.117), (-0.2754, -0.1547, -0.191), (-0.3114, -0.1604, -0.09969), (-0.2432, -0.1456, -0.1744), (-0.2795, -0.1498, -0.08308), (-0.2122, -0.137, -0.1584), (-0.2487, -0.1398, -0.06715), (-0.1824, -0.128, -0.143), (-0.2192, -0.1295, -0.05187), (-0.1536, -0.1175, -0.1282), (-0.1909, -0.1177, -0.03721), (-0.1257, -0.1045, -0.114), (-0.1635, -0.1035, -0.0231), (-0.04203, -0.07114, -0.07341), (-0.08054, -0.06643, 0.01756), (0.05404, -0.05345, -0.02906), (0.0157, -0.04458, 0.06201), (0.1589, -0.05299, 0.01852), (0.1214, -0.03974, 0.1097), (0.2684, -0.07061, 0.06876), (0.2326, -0.05292, 0.16), (0.3786, -0.1063, 0.1211), (0.3452, -0.08425, 0.2124), (0.4856, -0.1591, 0.175), (0.4553, -0.133, 0.2663), (0.5862, -0.2273, 0.23), (0.5596, -0.1975, 0.3212), (0.678, -0.3087, 0.2854), (0.6554, -0.2756, 0.3766), (0.7593, -0.4005, 0.3407), (0.7412, -0.3646, 0.4319), (0.8294, -0.4999, 0.3953), (0.816, -0.4618, 0.4865), (0.8886, -0.6043, 0.4488), (0.88, -0.5644, 0.5399), (0.938, -0.7114, 0.5005), (0.934, -0.6701, 0.5915), (0.9484, -0.7339, 0.5111), (0.9453, -0.692, 0.602), (0.9566, -0.7444, 0.5162), (0.9526, -0.7011, 0.6064), (0.9635, -0.7428, 0.5158), (0.9562, -0.6999, 0.6061), (0.967, -0.731, 0.5108), (0.9583, -0.6895, 0.6017), (0.9676, -0.7114, 0.5023), (0.9581, -0.6703, 0.5934), (0.9656, -0.6853, 0.4909), (0.9548, -0.6444, 0.5821), (0.9605, -0.6542, 0.4773), (0.9484, -0.6136, 0.5685), (0.9523, -0.6198, 0.462), (0.9386, -0.5797, 0.5534), (0.9408, -0.5841, 0.446), (0.9256, -0.5446, 0.5373), (0.9265, -0.5487, 0.4297), (0.9097, -0.5099, 0.5211), (0.9097, -0.5156, 0.414), (0.8916, -0.4776, 0.5055), (0.8913, -0.4863, 0.3995), (0.8719, -0.4492, 0.491), (0.8392, -0.4143, 0.3621), (0.8167, -0.3793, 0.4537), (0.7752, -0.3338, 0.3184), (0.7492, -0.3014, 0.4099), (0.6977, -0.2502, 0.2696), (0.6681, -0.221, 0.3611), (0.6064, -0.1689, 0.2172), (0.5733, -0.1434, 0.3087), (0.5025, -0.09496, 0.1627), (0.4662, -0.07375, 0.2541), (0.3889, -0.03255, 0.1075), (0.3498, -0.01609, 0.1989), (0.2695, 0.01535, 0.0531), (0.2284, 0.0268, 0.1445), (0.1497, 0.04742, 0.0008904), (0.1071, 0.05382, 0.09227), (0.03492, 0.0641, -0.04767), (-0.008432, 0.06564, 0.04368), (-0.06923, 0.0675, -0.09114), (-0.1128, 0.0646, 0.0001785), (-0.1577, 0.06103, -0.1281), (-0.201, 0.05434, -0.03679)], [], [(1, 3, 2, 0), (3, 5, 4, 2), (5, 7, 6, 4), (7, 9, 8, 6), (9, 11, 10, 8), (11, 13, 12, 10), (13, 15, 14, 12), (15, 17, 16, 14), (17, 19, 18, 16), (19, 21, 20, 18), (21, 23, 22, 20), (23, 25, 24, 22), (25, 27, 26, 24), (27, 29, 28, 26), (29, 31, 30, 28), (31, 33, 32, 30), (33, 35, 34, 32), (35, 37, 36, 34), (37, 39, 38, 36), (39, 41, 40, 38), (41, 43, 42, 40), (43, 45, 44, 42), (45, 47, 46, 44), (47, 49, 48, 46), (49, 51, 50, 48), (51, 53, 52, 50), (53, 55, 54, 52), (55, 57, 56, 54), (57, 59, 58, 56), (59, 61, 60, 58), (61, 63, 62, 60), (63, 65, 64, 62), (65, 67, 66, 64), (67, 69, 68, 66), (69, 71, 70, 68), (71, 73, 72, 70), (73, 75, 74, 72), (75, 77, 76, 74), (77, 79, 78, 76), (79, 81, 80, 78), (81, 83, 82, 80), (83, 85, 84, 82), (85, 87, 86, 84), (87, 89, 88, 86), (89, 91, 90, 88), (91, 93, 92, 90), (93, 95, 94, 92), (95, 97, 96, 94), (97, 99, 98, 96), (99, 101, 100, 98), (101, 103, 102, 100), (103, 105, 104, 102), (105, 107, 106, 104), (107, 109, 108, 106), (109, 111, 110, 108), (111, 113, 112, 110), (113, 115, 114, 112), (115, 117, 116, 114), (117, 119, 118, 116), (119, 121, 120, 118), (121, 123, 122, 120), (123, 125, 124, 122), (125, 127, 126, 124), (127, 129, 128, 126), (129, 131, 130, 128), (131, 133, 132, 130), (133, 135, 134, 132), (135, 137, 136, 134), (137, 139, 138, 136), (139, 141, 140, 138), (141, 143, 142, 140), (143, 145, 144, 142), (145, 147, 146, 144), (147, 149, 148, 146), (149, 151, 150, 148), (151, 153, 152, 150), (153, 155, 154, 152), (155, 157, 156, 154), (157, 159, 158, 156), (159, 161, 160, 158), (161, 163, 162, 160), (163, 165, 164, 162), (165, 167, 166, 164), (167, 1, 0, 166), (1, 167, 165, 163, 161, 159, 157, 155, 153, 151, 149, 147, 145, 143, 141, 139, 137, 135, 133, 131, 129, 127, 125, 123, 121, 119, 117, 115, 113, 111, 109, 107, 105, 103, 101, 99, 97, 95, 93, 91, 89, 87, 85, 83, 81, 79, 77, 75, 73, 71, 69, 67, 65, 63, 61, 59, 57, 55, 53, 51, 49, 47, 45, 43, 41, 39, 37, 35, 33, 31, 29, 27, 25, 23, 21, 19, 17, 15, 13, 11, 9, 7, 5, 3), (0, 2, 4, 6, 8, 10, 12, 14, 16, 18, 20, 22, 24, 26, 28, 30, 32, 34, 36, 38, 40, 42, 44, 46, 48, 50, 52, 54, 56, 58, 60, 62, 64, 66, 68, 70, 72, 74, 76, 78, 80, 82, 84, 86, 88, 90, 92, 94, 96, 98, 100, 102, 104, 106, 108, 110, 112, 114, 116, 118, 120, 122, 124, 126, 128, 130, 132, 134, 136, 138, 140, 142, 144, 146, 148, 150, 152, 154, 156, 158, 160, 162, 164, 166)])
me_beziercurve.polygons.foreach_set('use_smooth', [1, 1, 1, 1, 1, 1, 1, 1, 1, 1, 1, 1, 1, 1, 1, 1, 1, 1, 1, 1, 1, 1, 1, 1, 1, 1, 1, 1, 1, 1, 1, 1, 1, 1, 1, 1, 1, 1, 1, 1, 1, 1, 1, 1, 1, 1, 1, 1, 1, 1, 1, 1, 1, 1, 1, 1, 1, 1, 1, 1, 1, 1, 1, 1, 1, 1, 1, 1, 1, 1, 1, 1, 1, 1, 1, 1, 1, 1, 1, 1, 1, 1, 1, 1, 0, 0])
_uv = me_beziercurve.uv_layers.new(name='UVMap')
_uv.uv.foreach_set('vector', [0.0, 1.0, 0.0119, 1.0, 0.0119, 0.0, 0.0, 0.0, 0.0119, 1.0, 0.02381, 1.0, 0.02381, 0.0, 0.0119, 0.0, 0.02381, 1.0, 0.03571, 1.0, 0.03571, 0.0, 0.02381, 0.0, 0.03571, 1.0, 0.04762, 1.0, 0.04762, 0.0, 0.03571, 0.0, 0.04762, 1.0, 0.05952, 1.0, 0.05952, 0.0, 0.04762, 0.0, 0.05952, 1.0, 0.07143, 1.0, 0.07143, 0.0, 0.05952, 0.0, 0.07143, 1.0, 0.08333, 1.0, 0.08333, 0.0, 0.07143, 0.0, 0.08333, 1.0, 0.09524, 1.0, 0.09524, 0.0, 0.08333, 0.0, 0.09524, 1.0, 0.1071, 1.0, 0.1071, 0.0, 0.09524, 0.0, 0.1071, 1.0, 0.119, 1.0, 0.119, 0.0, 0.1071, 0.0, 0.119, 1.0, 0.131, 1.0, 0.131, 0.0, 0.119, 0.0, 0.131, 1.0, 0.1429, 1.0, 0.1429, 0.0, 0.131, 0.0, 0.1429, 1.0, 0.1548, 1.0, 0.1548, 0.0, 0.1429, 0.0, 0.1548, 1.0, 0.1667, 1.0, 0.1667, 0.0, 0.1548, 0.0, 0.1667, 1.0, 0.1786, 1.0, 0.1786, 0.0, 0.1667, 0.0, 0.1786, 1.0, 0.1905, 1.0, 0.1905, 0.0, 0.1786, 0.0, 0.1905, 1.0, 0.2024, 1.0, 0.2024, 0.0, 0.1905, 0.0, 0.2024, 1.0, 0.2143, 1.0, 0.2143, 0.0, 0.2024, 0.0, 0.2143, 1.0, 0.2262, 1.0, 0.2262, 0.0, 0.2143, 0.0, 0.2262, 1.0, 0.2381, 1.0, 0.2381, 0.0, 0.2262, 0.0, 0.2381, 1.0, 0.25, 1.0, 0.25, 0.0, 0.2381, 0.0, 0.25, 1.0, 0.2619, 1.0, 0.2619, 0.0, 0.25, 0.0, 0.2619, 1.0, 0.2738, 1.0, 0.2738, 0.0, 0.2619, 0.0, 0.2738, 1.0, 0.2857, 1.0, 0.2857, 0.0, 0.2738, 0.0, 0.2857, 1.0, 0.2976, 1.0, 0.2976, 0.0, 0.2857, 0.0, 0.2976, 1.0, 0.3095, 1.0, 0.3095, 0.0, 0.2976, 0.0, 0.3095, 1.0, 0.3214, 1.0, 0.3214, 0.0, 0.3095, 0.0, 0.3214, 1.0, 0.3333, 1.0, 0.3333, 0.0, 0.3214, 0.0, 0.3333, 1.0, 0.3452, 1.0, 0.3452, 0.0, 0.3333, 0.0, 0.3452, 1.0, 0.3571, 1.0, 0.3571, 0.0, 0.3452, 0.0, 0.3571, 1.0, 0.369, 1.0, 0.369, 0.0, 0.3571, 0.0, 0.369, 1.0, 0.381, 1.0, 0.381, 0.0, 0.369, 0.0, 0.381, 1.0, 0.3929, 1.0, 0.3929, 0.0, 0.381, 0.0, 0.3929, 1.0, 0.4048, 1.0, 0.4048, 0.0, 0.3929, 0.0, 0.4048, 1.0, 0.4167, 1.0, 0.4167, 0.0, 0.4048, 0.0, 0.4167, 1.0, 0.4286, 1.0, 0.4286, 0.0, 0.4167, 0.0, 0.4286, 1.0, 0.4405, 1.0, 0.4405, 0.0, 0.4286, 0.0, 0.4405, 1.0, 0.4524, 1.0, 0.4524, 0.0, 0.4405, 0.0, 0.4524, 1.0, 0.4643, 1.0, 0.4643, 0.0, 0.4524, 0.0, 0.4643, 1.0, 0.4762, 1.0, 0.4762, 0.0, 0.4643, 0.0, 0.4762, 1.0, 0.4881, 1.0, 0.4881, 0.0, 0.4762, 0.0, 0.4881, 1.0, 0.5, 1.0, 0.5, 0.0, 0.4881, 0.0, 0.5, 1.0, 0.5119, 1.0, 0.5119, 0.0, 0.5, 0.0, 0.5119, 1.0, 0.5238, 1.0, 0.5238, 0.0, 0.5119, 0.0, 0.5238, 1.0, 0.5357, 1.0, 0.5357, 0.0, 0.5238, 0.0, 0.5357, 1.0, 0.5476, 1.0, 0.5476, 0.0, 0.5357, 0.0, 0.5476, 1.0, 0.5595, 1.0, 0.5595, 0.0, 0.5476, 0.0, 0.5595, 1.0, 0.5714, 1.0, 0.5714, 0.0, 0.5595, 0.0, 0.5714, 1.0, 0.5833, 1.0, 0.5833, 0.0, 0.5714, 0.0, 0.5833, 1.0, 0.5952, 1.0, 0.5952, 0.0, 0.5833, 0.0, 0.5952, 1.0, 0.6071, 1.0, 0.6071, 0.0, 0.5952, 0.0, 0.6071, 1.0, 0.619, 1.0, 0.619, 0.0, 0.6071, 0.0, 0.619, 1.0, 0.631, 1.0, 0.631, 0.0, 0.619, 0.0, 0.631, 1.0, 0.6429, 1.0, 0.6429, 0.0, 0.631, 0.0, 0.6429, 1.0, 0.6548, 1.0, 0.6548, 0.0, 0.6429, 0.0, 0.6548, 1.0, 0.6667, 1.0, 0.6667, 0.0, 0.6548, 0.0, 0.6667, 1.0, 0.6786, 1.0, 0.6786, 0.0, 0.6667, 0.0, 0.6786, 1.0, 0.6905, 1.0, 0.6905, 0.0, 0.6786, 0.0, 0.6905, 1.0, 0.7024, 1.0, 0.7024, 0.0, 0.6905, 0.0, 0.7024, 1.0, 0.7143, 1.0, 0.7143, 0.0, 0.7024, 0.0, 0.7143, 1.0, 0.7262, 1.0, 0.7262, 0.0, 0.7143, 0.0, 0.7262, 1.0, 0.7381, 1.0, 0.7381, 0.0, 0.7262, 0.0, 0.7381, 1.0, 0.75, 1.0, 0.75, 0.0, 0.7381, 0.0, 0.75, 1.0, 0.7619, 1.0, 0.7619, 0.0, 0.75, 0.0, 0.7619, 1.0, 0.7738, 1.0, 0.7738, 0.0, 0.7619, 0.0, 0.7738, 1.0, 0.7857, 1.0, 0.7857, 0.0, 0.7738, 0.0, 0.7857, 1.0, 0.7976, 1.0, 0.7976, 0.0, 0.7857, 0.0, 0.7976, 1.0, 0.8095, 1.0, 0.8095, 0.0, 0.7976, 0.0, 0.8095, 1.0, 0.8214, 1.0, 0.8214, 0.0, 0.8095, 0.0, 0.8214, 1.0, 0.8333, 1.0, 0.8333, 0.0, 0.8214, 0.0, 0.8333, 1.0, 0.8452, 1.0, 0.8452, 0.0, 0.8333, 0.0, 0.8452, 1.0, 0.8571, 1.0, 0.8571, 0.0, 0.8452, 0.0, 0.8571, 1.0, 0.869, 1.0, 0.869, 0.0, 0.8571, 0.0, 0.869, 1.0, 0.881, 1.0, 0.881, 0.0, 0.869, 0.0, 0.881, 1.0, 0.8929, 1.0, 0.8929, 0.0, 0.881, 0.0, 0.8929, 1.0, 0.9048, 1.0, 0.9048, 0.0, 0.8929, 0.0, 0.9048, 1.0, 0.9167, 1.0, 0.9167, 0.0, 0.9048, 0.0, 0.9167, 1.0, 0.9286, 1.0, 0.9286, 0.0, 0.9167, 0.0, 0.9286, 1.0, 0.9405, 1.0, 0.9405, 0.0, 0.9286, 0.0, 0.9405, 1.0, 0.9524, 1.0, 0.9524, 0.0, 0.9405, 0.0, 0.9524, 1.0, 0.9643, 1.0, 0.9643, 0.0, 0.9524, 0.0, 0.9643, 1.0, 0.9762, 1.0, 0.9762, 0.0, 0.9643, 0.0, 0.9762, 1.0, 0.9881, 1.0, 0.9881, 0.0, 0.9762, 0.0, 0.9881, 1.0, 1.0, 1.0, 1.0, 0.0, 0.9881, 0.0, 1.0, 1.0, 0.9881, 1.0, 0.9762, 1.0, 0.9643, 1.0, 0.9524, 1.0, 0.9405, 1.0, 0.9286, 1.0, 0.9167, 1.0, 0.9048, 1.0, 0.8929, 1.0, 0.881, 1.0, 0.869, 1.0, 0.8571, 1.0, 0.8452, 1.0, 0.8333, 1.0, 0.8214, 1.0, 0.8095, 1.0, 0.7976, 1.0, 0.7857, 1.0, 0.7738, 1.0, 0.7619, 1.0, 0.75, 1.0, 0.7381, 1.0, 0.7262, 1.0, 0.7143, 1.0, 0.7024, 1.0, 0.6905, 1.0, 0.6786, 1.0, 0.6667, 1.0, 0.6548, 1.0, 0.6429, 1.0, 0.631, 1.0, 0.619, 1.0, 0.6071, 1.0, 0.5952, 1.0, 0.5833, 1.0, 0.5714, 1.0, 0.5595, 1.0, 0.5476, 1.0, 0.5357, 1.0, 0.5238, 1.0, 0.5119, 1.0, 0.5, 1.0, 0.4881, 1.0, 0.4762, 1.0, 0.4643, 1.0, 0.4524, 1.0, 0.4405, 1.0, 0.4286, 1.0, 0.4167, 1.0, 0.4048, 1.0, 0.3929, 1.0, 0.381, 1.0, 0.369, 1.0, 0.3571, 1.0, 0.3452, 1.0, 0.3333, 1.0, 0.3214, 1.0, 0.3095, 1.0, 0.2976, 1.0, 0.2857, 1.0, 0.2738, 1.0, 0.2619, 1.0, 0.25, 1.0, 0.2381, 1.0, 0.2262, 1.0, 0.2143, 1.0, 0.2024, 1.0, 0.1905, 1.0, 0.1786, 1.0, 0.1667, 1.0, 0.1548, 1.0, 0.1429, 1.0, 0.131, 1.0, 0.119, 1.0, 0.1071, 1.0, 0.09524, 1.0, 0.08333, 1.0, 0.07143, 1.0, 0.05952, 1.0, 0.04762, 1.0, 0.03571, 1.0, 0.02381, 1.0, 0.0119, 1.0, 1.0, 0.0, 0.0119, 0.0, 0.02381, 0.0, 0.03571, 0.0, 0.04762, 0.0, 0.05952, 0.0, 0.07143, 0.0, 0.08333, 0.0, 0.09524, 0.0, 0.1071, 0.0, 0.119, 0.0, 0.131, 0.0, 0.1429, 0.0, 0.1548, 0.0, 0.1667, 0.0, 0.1786, 0.0, 0.1905, 0.0, 0.2024, 0.0, 0.2143, 0.0, 0.2262, 0.0, 0.2381, 0.0, 0.25, 0.0, 0.2619, 0.0, 0.2738, 0.0, 0.2857, 0.0, 0.2976, 0.0, 0.3095, 0.0, 0.3214, 0.0, 0.3333, 0.0, 0.3452, 0.0, 0.3571, 0.0, 0.369, 0.0, 0.381, 0.0, 0.3929, 0.0, 0.4048, 0.0, 0.4167, 0.0, 0.4286, 0.0, 0.4405, 0.0, 0.4524, 0.0, 0.4643, 0.0, 0.4762, 0.0, 0.4881, 0.0, 0.5, 0.0, 0.5119, 0.0, 0.5238, 0.0, 0.5357, 0.0, 0.5476, 0.0, 0.5595, 0.0, 0.5714, 0.0, 0.5833, 0.0, 0.5952, 0.0, 0.6071, 0.0, 0.619, 0.0, 0.631, 0.0, 0.6429, 0.0, 0.6548, 0.0, 0.6667, 0.0, 0.6786, 0.0, 0.6905, 0.0, 0.7024, 0.0, 0.7143, 0.0, 0.7262, 0.0, 0.7381, 0.0, 0.75, 0.0, 0.7619, 0.0, 0.7738, 0.0, 0.7857, 0.0, 0.7976, 0.0, 0.8095, 0.0, 0.8214, 0.0, 0.8333, 0.0, 0.8452, 0.0, 0.8571, 0.0, 0.869, 0.0, 0.881, 0.0, 0.8929, 0.0, 0.9048, 0.0, 0.9167, 0.0, 0.9286, 0.0, 0.9405, 0.0, 0.9524, 0.0, 0.9643, 0.0, 0.9762, 0.0, 0.9881, 0.0])
me_beziercurve.use_remesh_fix_poles = True
me_beziercurve.use_remesh_preserve_attributes = False
me_beziercurve.use_mirror_vertex_groups = False
me_beziercurve.update()
me_beziercurve_001 = bpy.data.meshes.new('BezierCurve.001')
me_beziercurve_001.from_pydata([(-0.2265, 0.04951, -0.1572), (-0.2684, 0.03858, -0.06566), (-0.2524, 0.04262, -0.168), (-0.292, 0.03119, -0.07564), (-0.2746, 0.03545, -0.1766), (-0.3107, 0.02426, -0.08302), (-0.2934, 0.02825, -0.1833), (-0.3256, 0.01787, -0.08839), (-0.3096, 0.02116, -0.1884), (-0.3377, 0.01204, -0.09224), (-0.3236, 0.01438, -0.1922), (-0.348, 0.0066, -0.09509), (-0.3358, 0.008137, -0.1951), (-0.3577, 0.001234, -0.09742), (-0.3466, 0.002584, -0.1975), (-0.3678, -0.004372, -0.09969), (-0.3568, -0.002345, -0.1997), (-0.3793, -0.01037, -0.1023), (-0.3673, -0.006958, -0.2024), (-0.3926, -0.01674, -0.1057), (-0.3792, -0.01165, -0.2058), (-0.408, -0.02345, -0.1102), (-0.3937, -0.01679, -0.2106), (-0.4259, -0.0306, -0.1162), (-0.4116, -0.0227, -0.2172), (-0.4469, -0.03845, -0.124), (-0.4585, -0.03808, -0.236), (-0.496, -0.05679, -0.144), (-0.5048, -0.05424, -0.2561), (-0.5439, -0.0759, -0.1651), (-0.5496, -0.07172, -0.2769), (-0.5899, -0.09629, -0.1869), (-0.5921, -0.09094, -0.298), (-0.633, -0.1183, -0.2088), (-0.6314, -0.1122, -0.319), (-0.6723, -0.1421, -0.2303), (-0.6664, -0.1355, -0.3393), (-0.7068, -0.1677, -0.2511), (-0.6961, -0.1611, -0.3585), (-0.7355, -0.1951, -0.2705), (-0.7195, -0.1888, -0.3762), (-0.7574, -0.2239, -0.2881), (-0.7354, -0.2188, -0.3919), (-0.7714, -0.2538, -0.3033), (-0.7427, -0.2509, -0.405), (-0.7768, -0.2846, -0.3158), (-0.7402, -0.285, -0.4151), (-0.773, -0.3162, -0.3251), (-0.7272, -0.3205, -0.4214), (-0.7591, -0.3493, -0.331), (-0.7073, -0.3537, -0.4245), (-0.7381, -0.3812, -0.3341), (-0.6867, -0.3791, -0.4251), (-0.7163, -0.4056, -0.3346), (-0.6658, -0.3975, -0.4234), (-0.6946, -0.4231, -0.3329), (-0.6451, -0.4096, -0.4196), (-0.6733, -0.4342, -0.329), (-0.6251, -0.4157, -0.4137), (-0.6528, -0.4394, -0.3231), (-0.6057, -0.4162, -0.406), (-0.6332, -0.439, -0.3152), (-0.5871, -0.4116, -0.3965), (-0.6146, -0.4333, -0.3057), (-0.5691, -0.4018, -0.3855), (-0.597, -0.4226, -0.2946), (-0.5517, -0.3872, -0.373), (-0.5801, -0.407, -0.282), (-0.5346, -0.3679, -0.3592), (-0.5636, -0.3866, -0.2681), (-0.5175, -0.3439, -0.3443), (-0.5474, -0.3616, -0.2531), (-0.4999, -0.3152, -0.3283), (-0.5308, -0.3319, -0.2372), (-0.4731, -0.2761, -0.3062), (-0.5054, -0.2914, -0.2151), (-0.4428, -0.2435, -0.2851), (-0.4763, -0.2572, -0.1938), (-0.4103, -0.2169, -0.2647), (-0.4446, -0.229, -0.1734), (-0.3766, -0.1955, -0.2451), (-0.4115, -0.206, -0.1538), (-0.3424, -0.1787, -0.2264), (-0.3778, -0.1875, -0.135), (-0.3086, -0.1654, -0.2083), (-0.3443, -0.1726, -0.117), (-0.2754, -0.1547, -0.191), (-0.3114, -0.1604, -0.09969), (-0.2432, -0.1456, -0.1744), (-0.2795, -0.1498, -0.08308), (-0.2122, -0.137, -0.1584), (-0.2487, -0.1398, -0.06715), (-0.1824, -0.128, -0.143), (-0.2192, -0.1295, -0.05187), (-0.1536, -0.1175, -0.1282), (-0.1909, -0.1177, -0.03721), (-0.1257, -0.1045, -0.114), (-0.1635, -0.1035, -0.0231), (-0.04203, -0.07114, -0.07341), (-0.08054, -0.06643, 0.01756), (0.05404, -0.05345, -0.02906), (0.0157, -0.04458, 0.06201), (0.1589, -0.05299, 0.01852), (0.1214, -0.03974, 0.1097), (0.2684, -0.07061, 0.06876), (0.2326, -0.05292, 0.16), (0.3786, -0.1063, 0.1211), (0.3452, -0.08425, 0.2124), (0.4856, -0.1591, 0.175), (0.4553, -0.133, 0.2663), (0.5862, -0.2273, 0.23), (0.5596, -0.1975, 0.3212), (0.678, -0.3087, 0.2854), (0.6554, -0.2756, 0.3766), (0.7593, -0.4005, 0.3407), (0.7412, -0.3646, 0.4319), (0.8294, -0.4999, 0.3953), (0.816, -0.4618, 0.4865), (0.8886, -0.6043, 0.4488), (0.88, -0.5644, 0.5399), (0.938, -0.7114, 0.5005), (0.934, -0.6701, 0.5915), (0.9484, -0.7339, 0.5111), (0.9453, -0.692, 0.602), (0.9566, -0.7444, 0.5162), (0.9526, -0.7011, 0.6064), (0.9635, -0.7428, 0.5158), (0.9562, -0.6999, 0.6061), (0.967, -0.731, 0.5108), (0.9583, -0.6895, 0.6017), (0.9676, -0.7114, 0.5023), (0.9581, -0.6703, 0.5934), (0.9656, -0.6853, 0.4909), (0.9548, -0.6444, 0.5821), (0.9605, -0.6542, 0.4773), (0.9484, -0.6136, 0.5685), (0.9523, -0.6198, 0.462), (0.9386, -0.5797, 0.5534), (0.9408, -0.5841, 0.446), (0.9256, -0.5446, 0.5373), (0.9265, -0.5487, 0.4297), (0.9097, -0.5099, 0.5211), (0.9097, -0.5156, 0.414), (0.8916, -0.4776, 0.5055), (0.8913, -0.4863, 0.3995), (0.8719, -0.4492, 0.491), (0.8392, -0.4143, 0.3621), (0.8167, -0.3793, 0.4537), (0.7752, -0.3338, 0.3184), (0.7492, -0.3014, 0.4099), (0.6977, -0.2502, 0.2696), (0.6681, -0.221, 0.3611), (0.6064, -0.1689, 0.2172), (0.5733, -0.1434, 0.3087), (0.5025, -0.09496, 0.1627), (0.4662, -0.07375, 0.2541), (0.3889, -0.03255, 0.1075), (0.3498, -0.01609, 0.1989), (0.2695, 0.01535, 0.0531), (0.2284, 0.0268, 0.1445), (0.1497, 0.04742, 0.0008904), (0.1071, 0.05382, 0.09227), (0.03492, 0.0641, -0.04767), (-0.008432, 0.06564, 0.04368), (-0.06923, 0.0675, -0.09114), (-0.1128, 0.0646, 0.0001785), (-0.1577, 0.06103, -0.1281), (-0.201, 0.05434, -0.03679)], [], [(1, 3, 2, 0), (3, 5, 4, 2), (5, 7, 6, 4), (7, 9, 8, 6), (9, 11, 10, 8), (11, 13, 12, 10), (13, 15, 14, 12), (15, 17, 16, 14), (17, 19, 18, 16), (19, 21, 20, 18), (21, 23, 22, 20), (23, 25, 24, 22), (25, 27, 26, 24), (27, 29, 28, 26), (29, 31, 30, 28), (31, 33, 32, 30), (33, 35, 34, 32), (35, 37, 36, 34), (37, 39, 38, 36), (39, 41, 40, 38), (41, 43, 42, 40), (43, 45, 44, 42), (45, 47, 46, 44), (47, 49, 48, 46), (49, 51, 50, 48), (51, 53, 52, 50), (53, 55, 54, 52), (55, 57, 56, 54), (57, 59, 58, 56), (59, 61, 60, 58), (61, 63, 62, 60), (63, 65, 64, 62), (65, 67, 66, 64), (67, 69, 68, 66), (69, 71, 70, 68), (71, 73, 72, 70), (73, 75, 74, 72), (75, 77, 76, 74), (77, 79, 78, 76), (79, 81, 80, 78), (81, 83, 82, 80), (83, 85, 84, 82), (85, 87, 86, 84), (87, 89, 88, 86), (89, 91, 90, 88), (91, 93, 92, 90), (93, 95, 94, 92), (95, 97, 96, 94), (97, 99, 98, 96), (99, 101, 100, 98), (101, 103, 102, 100), (103, 105, 104, 102), (105, 107, 106, 104), (107, 109, 108, 106), (109, 111, 110, 108), (111, 113, 112, 110), (113, 115, 114, 112), (115, 117, 116, 114), (117, 119, 118, 116), (119, 121, 120, 118), (121, 123, 122, 120), (123, 125, 124, 122), (125, 127, 126, 124), (127, 129, 128, 126), (129, 131, 130, 128), (131, 133, 132, 130), (133, 135, 134, 132), (135, 137, 136, 134), (137, 139, 138, 136), (139, 141, 140, 138), (141, 143, 142, 140), (143, 145, 144, 142), (145, 147, 146, 144), (147, 149, 148, 146), (149, 151, 150, 148), (151, 153, 152, 150), (153, 155, 154, 152), (155, 157, 156, 154), (157, 159, 158, 156), (159, 161, 160, 158), (161, 163, 162, 160), (163, 165, 164, 162), (165, 167, 166, 164), (167, 1, 0, 166), (1, 167, 165, 163, 161, 159, 157, 155, 153, 151, 149, 147, 145, 143, 141, 139, 137, 135, 133, 131, 129, 127, 125, 123, 121, 119, 117, 115, 113, 111, 109, 107, 105, 103, 101, 99, 97, 95, 93, 91, 89, 87, 85, 83, 81, 79, 77, 75, 73, 71, 69, 67, 65, 63, 61, 59, 57, 55, 53, 51, 49, 47, 45, 43, 41, 39, 37, 35, 33, 31, 29, 27, 25, 23, 21, 19, 17, 15, 13, 11, 9, 7, 5, 3), (0, 2, 4, 6, 8, 10, 12, 14, 16, 18, 20, 22, 24, 26, 28, 30, 32, 34, 36, 38, 40, 42, 44, 46, 48, 50, 52, 54, 56, 58, 60, 62, 64, 66, 68, 70, 72, 74, 76, 78, 80, 82, 84, 86, 88, 90, 92, 94, 96, 98, 100, 102, 104, 106, 108, 110, 112, 114, 116, 118, 120, 122, 124, 126, 128, 130, 132, 134, 136, 138, 140, 142, 144, 146, 148, 150, 152, 154, 156, 158, 160, 162, 164, 166)])
me_beziercurve_001.polygons.foreach_set('use_smooth', [1, 1, 1, 1, 1, 1, 1, 1, 1, 1, 1, 1, 1, 1, 1, 1, 1, 1, 1, 1, 1, 1, 1, 1, 1, 1, 1, 1, 1, 1, 1, 1, 1, 1, 1, 1, 1, 1, 1, 1, 1, 1, 1, 1, 1, 1, 1, 1, 1, 1, 1, 1, 1, 1, 1, 1, 1, 1, 1, 1, 1, 1, 1, 1, 1, 1, 1, 1, 1, 1, 1, 1, 1, 1, 1, 1, 1, 1, 1, 1, 1, 1, 1, 1, 0, 0])
_uv = me_beziercurve_001.uv_layers.new(name='UVMap')
_uv.uv.foreach_set('vector', [0.0, 1.0, 0.0119, 1.0, 0.0119, 0.0, 0.0, 0.0, 0.0119, 1.0, 0.02381, 1.0, 0.02381, 0.0, 0.0119, 0.0, 0.02381, 1.0, 0.03571, 1.0, 0.03571, 0.0, 0.02381, 0.0, 0.03571, 1.0, 0.04762, 1.0, 0.04762, 0.0, 0.03571, 0.0, 0.04762, 1.0, 0.05952, 1.0, 0.05952, 0.0, 0.04762, 0.0, 0.05952, 1.0, 0.07143, 1.0, 0.07143, 0.0, 0.05952, 0.0, 0.07143, 1.0, 0.08333, 1.0, 0.08333, 0.0, 0.07143, 0.0, 0.08333, 1.0, 0.09524, 1.0, 0.09524, 0.0, 0.08333, 0.0, 0.09524, 1.0, 0.1071, 1.0, 0.1071, 0.0, 0.09524, 0.0, 0.1071, 1.0, 0.119, 1.0, 0.119, 0.0, 0.1071, 0.0, 0.119, 1.0, 0.131, 1.0, 0.131, 0.0, 0.119, 0.0, 0.131, 1.0, 0.1429, 1.0, 0.1429, 0.0, 0.131, 0.0, 0.1429, 1.0, 0.1548, 1.0, 0.1548, 0.0, 0.1429, 0.0, 0.1548, 1.0, 0.1667, 1.0, 0.1667, 0.0, 0.1548, 0.0, 0.1667, 1.0, 0.1786, 1.0, 0.1786, 0.0, 0.1667, 0.0, 0.1786, 1.0, 0.1905, 1.0, 0.1905, 0.0, 0.1786, 0.0, 0.1905, 1.0, 0.2024, 1.0, 0.2024, 0.0, 0.1905, 0.0, 0.2024, 1.0, 0.2143, 1.0, 0.2143, 0.0, 0.2024, 0.0, 0.2143, 1.0, 0.2262, 1.0, 0.2262, 0.0, 0.2143, 0.0, 0.2262, 1.0, 0.2381, 1.0, 0.2381, 0.0, 0.2262, 0.0, 0.2381, 1.0, 0.25, 1.0, 0.25, 0.0, 0.2381, 0.0, 0.25, 1.0, 0.2619, 1.0, 0.2619, 0.0, 0.25, 0.0, 0.2619, 1.0, 0.2738, 1.0, 0.2738, 0.0, 0.2619, 0.0, 0.2738, 1.0, 0.2857, 1.0, 0.2857, 0.0, 0.2738, 0.0, 0.2857, 1.0, 0.2976, 1.0, 0.2976, 0.0, 0.2857, 0.0, 0.2976, 1.0, 0.3095, 1.0, 0.3095, 0.0, 0.2976, 0.0, 0.3095, 1.0, 0.3214, 1.0, 0.3214, 0.0, 0.3095, 0.0, 0.3214, 1.0, 0.3333, 1.0, 0.3333, 0.0, 0.3214, 0.0, 0.3333, 1.0, 0.3452, 1.0, 0.3452, 0.0, 0.3333, 0.0, 0.3452, 1.0, 0.3571, 1.0, 0.3571, 0.0, 0.3452, 0.0, 0.3571, 1.0, 0.369, 1.0, 0.369, 0.0, 0.3571, 0.0, 0.369, 1.0, 0.381, 1.0, 0.381, 0.0, 0.369, 0.0, 0.381, 1.0, 0.3929, 1.0, 0.3929, 0.0, 0.381, 0.0, 0.3929, 1.0, 0.4048, 1.0, 0.4048, 0.0, 0.3929, 0.0, 0.4048, 1.0, 0.4167, 1.0, 0.4167, 0.0, 0.4048, 0.0, 0.4167, 1.0, 0.4286, 1.0, 0.4286, 0.0, 0.4167, 0.0, 0.4286, 1.0, 0.4405, 1.0, 0.4405, 0.0, 0.4286, 0.0, 0.4405, 1.0, 0.4524, 1.0, 0.4524, 0.0, 0.4405, 0.0, 0.4524, 1.0, 0.4643, 1.0, 0.4643, 0.0, 0.4524, 0.0, 0.4643, 1.0, 0.4762, 1.0, 0.4762, 0.0, 0.4643, 0.0, 0.4762, 1.0, 0.4881, 1.0, 0.4881, 0.0, 0.4762, 0.0, 0.4881, 1.0, 0.5, 1.0, 0.5, 0.0, 0.4881, 0.0, 0.5, 1.0, 0.5119, 1.0, 0.5119, 0.0, 0.5, 0.0, 0.5119, 1.0, 0.5238, 1.0, 0.5238, 0.0, 0.5119, 0.0, 0.5238, 1.0, 0.5357, 1.0, 0.5357, 0.0, 0.5238, 0.0, 0.5357, 1.0, 0.5476, 1.0, 0.5476, 0.0, 0.5357, 0.0, 0.5476, 1.0, 0.5595, 1.0, 0.5595, 0.0, 0.5476, 0.0, 0.5595, 1.0, 0.5714, 1.0, 0.5714, 0.0, 0.5595, 0.0, 0.5714, 1.0, 0.5833, 1.0, 0.5833, 0.0, 0.5714, 0.0, 0.5833, 1.0, 0.5952, 1.0, 0.5952, 0.0, 0.5833, 0.0, 0.5952, 1.0, 0.6071, 1.0, 0.6071, 0.0, 0.5952, 0.0, 0.6071, 1.0, 0.619, 1.0, 0.619, 0.0, 0.6071, 0.0, 0.619, 1.0, 0.631, 1.0, 0.631, 0.0, 0.619, 0.0, 0.631, 1.0, 0.6429, 1.0, 0.6429, 0.0, 0.631, 0.0, 0.6429, 1.0, 0.6548, 1.0, 0.6548, 0.0, 0.6429, 0.0, 0.6548, 1.0, 0.6667, 1.0, 0.6667, 0.0, 0.6548, 0.0, 0.6667, 1.0, 0.6786, 1.0, 0.6786, 0.0, 0.6667, 0.0, 0.6786, 1.0, 0.6905, 1.0, 0.6905, 0.0, 0.6786, 0.0, 0.6905, 1.0, 0.7024, 1.0, 0.7024, 0.0, 0.6905, 0.0, 0.7024, 1.0, 0.7143, 1.0, 0.7143, 0.0, 0.7024, 0.0, 0.7143, 1.0, 0.7262, 1.0, 0.7262, 0.0, 0.7143, 0.0, 0.7262, 1.0, 0.7381, 1.0, 0.7381, 0.0, 0.7262, 0.0, 0.7381, 1.0, 0.75, 1.0, 0.75, 0.0, 0.7381, 0.0, 0.75, 1.0, 0.7619, 1.0, 0.7619, 0.0, 0.75, 0.0, 0.7619, 1.0, 0.7738, 1.0, 0.7738, 0.0, 0.7619, 0.0, 0.7738, 1.0, 0.7857, 1.0, 0.7857, 0.0, 0.7738, 0.0, 0.7857, 1.0, 0.7976, 1.0, 0.7976, 0.0, 0.7857, 0.0, 0.7976, 1.0, 0.8095, 1.0, 0.8095, 0.0, 0.7976, 0.0, 0.8095, 1.0, 0.8214, 1.0, 0.8214, 0.0, 0.8095, 0.0, 0.8214, 1.0, 0.8333, 1.0, 0.8333, 0.0, 0.8214, 0.0, 0.8333, 1.0, 0.8452, 1.0, 0.8452, 0.0, 0.8333, 0.0, 0.8452, 1.0, 0.8571, 1.0, 0.8571, 0.0, 0.8452, 0.0, 0.8571, 1.0, 0.869, 1.0, 0.869, 0.0, 0.8571, 0.0, 0.869, 1.0, 0.881, 1.0, 0.881, 0.0, 0.869, 0.0, 0.881, 1.0, 0.8929, 1.0, 0.8929, 0.0, 0.881, 0.0, 0.8929, 1.0, 0.9048, 1.0, 0.9048, 0.0, 0.8929, 0.0, 0.9048, 1.0, 0.9167, 1.0, 0.9167, 0.0, 0.9048, 0.0, 0.9167, 1.0, 0.9286, 1.0, 0.9286, 0.0, 0.9167, 0.0, 0.9286, 1.0, 0.9405, 1.0, 0.9405, 0.0, 0.9286, 0.0, 0.9405, 1.0, 0.9524, 1.0, 0.9524, 0.0, 0.9405, 0.0, 0.9524, 1.0, 0.9643, 1.0, 0.9643, 0.0, 0.9524, 0.0, 0.9643, 1.0, 0.9762, 1.0, 0.9762, 0.0, 0.9643, 0.0, 0.9762, 1.0, 0.9881, 1.0, 0.9881, 0.0, 0.9762, 0.0, 0.9881, 1.0, 1.0, 1.0, 1.0, 0.0, 0.9881, 0.0, 1.0, 1.0, 0.9881, 1.0, 0.9762, 1.0, 0.9643, 1.0, 0.9524, 1.0, 0.9405, 1.0, 0.9286, 1.0, 0.9167, 1.0, 0.9048, 1.0, 0.8929, 1.0, 0.881, 1.0, 0.869, 1.0, 0.8571, 1.0, 0.8452, 1.0, 0.8333, 1.0, 0.8214, 1.0, 0.8095, 1.0, 0.7976, 1.0, 0.7857, 1.0, 0.7738, 1.0, 0.7619, 1.0, 0.75, 1.0, 0.7381, 1.0, 0.7262, 1.0, 0.7143, 1.0, 0.7024, 1.0, 0.6905, 1.0, 0.6786, 1.0, 0.6667, 1.0, 0.6548, 1.0, 0.6429, 1.0, 0.631, 1.0, 0.619, 1.0, 0.6071, 1.0, 0.5952, 1.0, 0.5833, 1.0, 0.5714, 1.0, 0.5595, 1.0, 0.5476, 1.0, 0.5357, 1.0, 0.5238, 1.0, 0.5119, 1.0, 0.5, 1.0, 0.4881, 1.0, 0.4762, 1.0, 0.4643, 1.0, 0.4524, 1.0, 0.4405, 1.0, 0.4286, 1.0, 0.4167, 1.0, 0.4048, 1.0, 0.3929, 1.0, 0.381, 1.0, 0.369, 1.0, 0.3571, 1.0, 0.3452, 1.0, 0.3333, 1.0, 0.3214, 1.0, 0.3095, 1.0, 0.2976, 1.0, 0.2857, 1.0, 0.2738, 1.0, 0.2619, 1.0, 0.25, 1.0, 0.2381, 1.0, 0.2262, 1.0, 0.2143, 1.0, 0.2024, 1.0, 0.1905, 1.0, 0.1786, 1.0, 0.1667, 1.0, 0.1548, 1.0, 0.1429, 1.0, 0.131, 1.0, 0.119, 1.0, 0.1071, 1.0, 0.09524, 1.0, 0.08333, 1.0, 0.07143, 1.0, 0.05952, 1.0, 0.04762, 1.0, 0.03571, 1.0, 0.02381, 1.0, 0.0119, 1.0, 1.0, 0.0, 0.0119, 0.0, 0.02381, 0.0, 0.03571, 0.0, 0.04762, 0.0, 0.05952, 0.0, 0.07143, 0.0, 0.08333, 0.0, 0.09524, 0.0, 0.1071, 0.0, 0.119, 0.0, 0.131, 0.0, 0.1429, 0.0, 0.1548, 0.0, 0.1667, 0.0, 0.1786, 0.0, 0.1905, 0.0, 0.2024, 0.0, 0.2143, 0.0, 0.2262, 0.0, 0.2381, 0.0, 0.25, 0.0, 0.2619, 0.0, 0.2738, 0.0, 0.2857, 0.0, 0.2976, 0.0, 0.3095, 0.0, 0.3214, 0.0, 0.3333, 0.0, 0.3452, 0.0, 0.3571, 0.0, 0.369, 0.0, 0.381, 0.0, 0.3929, 0.0, 0.4048, 0.0, 0.4167, 0.0, 0.4286, 0.0, 0.4405, 0.0, 0.4524, 0.0, 0.4643, 0.0, 0.4762, 0.0, 0.4881, 0.0, 0.5, 0.0, 0.5119, 0.0, 0.5238, 0.0, 0.5357, 0.0, 0.5476, 0.0, 0.5595, 0.0, 0.5714, 0.0, 0.5833, 0.0, 0.5952, 0.0, 0.6071, 0.0, 0.619, 0.0, 0.631, 0.0, 0.6429, 0.0, 0.6548, 0.0, 0.6667, 0.0, 0.6786, 0.0, 0.6905, 0.0, 0.7024, 0.0, 0.7143, 0.0, 0.7262, 0.0, 0.7381, 0.0, 0.75, 0.0, 0.7619, 0.0, 0.7738, 0.0, 0.7857, 0.0, 0.7976, 0.0, 0.8095, 0.0, 0.8214, 0.0, 0.8333, 0.0, 0.8452, 0.0, 0.8571, 0.0, 0.869, 0.0, 0.881, 0.0, 0.8929, 0.0, 0.9048, 0.0, 0.9167, 0.0, 0.9286, 0.0, 0.9405, 0.0, 0.9524, 0.0, 0.9643, 0.0, 0.9762, 0.0, 0.9881, 0.0])
me_beziercurve_001.use_remesh_fix_poles = True
me_beziercurve_001.use_remesh_preserve_attributes = False
me_beziercurve_001.use_mirror_vertex_groups = False
me_beziercurve_001.update()
me_beziercurve_003 = bpy.data.meshes.new('BezierCurve.003')
me_beziercurve_003.from_pydata([(-0.2265, 0.04951, -0.1572), (-0.2684, 0.03858, -0.06566), (-0.2524, 0.04262, -0.168), (-0.292, 0.03119, -0.07564), (-0.2746, 0.03545, -0.1766), (-0.3107, 0.02426, -0.08302), (-0.2934, 0.02825, -0.1833), (-0.3256, 0.01787, -0.08839), (-0.3096, 0.02116, -0.1884), (-0.3377, 0.01204, -0.09224), (-0.3236, 0.01438, -0.1922), (-0.348, 0.0066, -0.09509), (-0.3358, 0.008137, -0.1951), (-0.3577, 0.001234, -0.09742), (-0.3466, 0.002584, -0.1975), (-0.3678, -0.004372, -0.09969), (-0.3568, -0.002345, -0.1997), (-0.3793, -0.01037, -0.1023), (-0.3673, -0.006958, -0.2024), (-0.3926, -0.01674, -0.1057), (-0.3792, -0.01165, -0.2058), (-0.408, -0.02345, -0.1102), (-0.3937, -0.01679, -0.2106), (-0.4259, -0.0306, -0.1162), (-0.4116, -0.0227, -0.2172), (-0.4469, -0.03845, -0.124), (-0.4585, -0.03808, -0.236), (-0.496, -0.05679, -0.144), (-0.5048, -0.05424, -0.2561), (-0.5439, -0.0759, -0.1651), (-0.5496, -0.07172, -0.2769), (-0.5899, -0.09629, -0.1869), (-0.5921, -0.09094, -0.298), (-0.633, -0.1183, -0.2088), (-0.6314, -0.1122, -0.319), (-0.6723, -0.1421, -0.2303), (-0.6664, -0.1355, -0.3393), (-0.7068, -0.1677, -0.2511), (-0.6961, -0.1611, -0.3585), (-0.7355, -0.1951, -0.2705), (-0.7195, -0.1888, -0.3762), (-0.7574, -0.2239, -0.2881), (-0.7354, -0.2188, -0.3919), (-0.7714, -0.2538, -0.3033), (-0.7427, -0.2509, -0.405), (-0.7768, -0.2846, -0.3158), (-0.7402, -0.285, -0.4151), (-0.773, -0.3162, -0.3251), (-0.7272, -0.3205, -0.4214), (-0.7591, -0.3493, -0.331), (-0.7073, -0.3537, -0.4245), (-0.7381, -0.3812, -0.3341), (-0.6867, -0.3791, -0.4251), (-0.7163, -0.4056, -0.3346), (-0.6658, -0.3975, -0.4234), (-0.6946, -0.4231, -0.3329), (-0.6451, -0.4096, -0.4196), (-0.6733, -0.4342, -0.329), (-0.6251, -0.4157, -0.4137), (-0.6528, -0.4394, -0.3231), (-0.6057, -0.4162, -0.406), (-0.6332, -0.439, -0.3152), (-0.5871, -0.4116, -0.3965), (-0.6146, -0.4333, -0.3057), (-0.5691, -0.4018, -0.3855), (-0.597, -0.4226, -0.2946), (-0.5517, -0.3872, -0.373), (-0.5801, -0.407, -0.282), (-0.5346, -0.3679, -0.3592), (-0.5636, -0.3866, -0.2681), (-0.5175, -0.3439, -0.3443), (-0.5474, -0.3616, -0.2531), (-0.4999, -0.3152, -0.3283), (-0.5308, -0.3319, -0.2372), (-0.4731, -0.2761, -0.3062), (-0.5054, -0.2914, -0.2151), (-0.4428, -0.2435, -0.2851), (-0.4763, -0.2572, -0.1938), (-0.4103, -0.2169, -0.2647), (-0.4446, -0.229, -0.1734), (-0.3766, -0.1955, -0.2451), (-0.4115, -0.206, -0.1538), (-0.3424, -0.1787, -0.2264), (-0.3778, -0.1875, -0.135), (-0.3086, -0.1654, -0.2083), (-0.3443, -0.1726, -0.117), (-0.2754, -0.1547, -0.191), (-0.3114, -0.1604, -0.09969), (-0.2432, -0.1456, -0.1744), (-0.2795, -0.1498, -0.08308), (-0.2122, -0.137, -0.1584), (-0.2487, -0.1398, -0.06715), (-0.1824, -0.128, -0.143), (-0.2192, -0.1295, -0.05187), (-0.1536, -0.1175, -0.1282), (-0.1909, -0.1177, -0.03721), (-0.1257, -0.1045, -0.114), (-0.1635, -0.1035, -0.0231), (-0.04203, -0.07114, -0.07341), (-0.08054, -0.06643, 0.01756), (0.05404, -0.05345, -0.02906), (0.0157, -0.04458, 0.06201), (0.1589, -0.05299, 0.01852), (0.1214, -0.03974, 0.1097), (0.2684, -0.07061, 0.06876), (0.2326, -0.05292, 0.16), (0.3786, -0.1063, 0.1211), (0.3452, -0.08425, 0.2124), (0.4856, -0.1591, 0.175), (0.4553, -0.133, 0.2663), (0.5862, -0.2273, 0.23), (0.5596, -0.1975, 0.3212), (0.678, -0.3087, 0.2854), (0.6554, -0.2756, 0.3766), (0.7593, -0.4005, 0.3407), (0.7412, -0.3646, 0.4319), (0.8294, -0.4999, 0.3953), (0.816, -0.4618, 0.4865), (0.8886, -0.6043, 0.4488), (0.88, -0.5644, 0.5399), (0.938, -0.7114, 0.5005), (0.934, -0.6701, 0.5915), (0.9484, -0.7339, 0.5111), (0.9453, -0.692, 0.602), (0.9566, -0.7444, 0.5162), (0.9526, -0.7011, 0.6064), (0.9635, -0.7428, 0.5158), (0.9562, -0.6999, 0.6061), (0.967, -0.731, 0.5108), (0.9583, -0.6895, 0.6017), (0.9676, -0.7114, 0.5023), (0.9581, -0.6703, 0.5934), (0.9656, -0.6853, 0.4909), (0.9548, -0.6444, 0.5821), (0.9605, -0.6542, 0.4773), (0.9484, -0.6136, 0.5685), (0.9523, -0.6198, 0.462), (0.9386, -0.5797, 0.5534), (0.9408, -0.5841, 0.446), (0.9256, -0.5446, 0.5373), (0.9265, -0.5487, 0.4297), (0.9097, -0.5099, 0.5211), (0.9097, -0.5156, 0.414), (0.8916, -0.4776, 0.5055), (0.8913, -0.4863, 0.3995), (0.8719, -0.4492, 0.491), (0.8392, -0.4143, 0.3621), (0.8167, -0.3793, 0.4537), (0.7752, -0.3338, 0.3184), (0.7492, -0.3014, 0.4099), (0.6977, -0.2502, 0.2696), (0.6681, -0.221, 0.3611), (0.6064, -0.1689, 0.2172), (0.5733, -0.1434, 0.3087), (0.5025, -0.09496, 0.1627), (0.4662, -0.07375, 0.2541), (0.3889, -0.03255, 0.1075), (0.3498, -0.01609, 0.1989), (0.2695, 0.01535, 0.0531), (0.2284, 0.0268, 0.1445), (0.1497, 0.04742, 0.0008904), (0.1071, 0.05382, 0.09227), (0.03492, 0.0641, -0.04767), (-0.008432, 0.06564, 0.04368), (-0.06923, 0.0675, -0.09114), (-0.1128, 0.0646, 0.0001785), (-0.1577, 0.06103, -0.1281), (-0.201, 0.05434, -0.03679)], [], [(1, 3, 2, 0), (3, 5, 4, 2), (5, 7, 6, 4), (7, 9, 8, 6), (9, 11, 10, 8), (11, 13, 12, 10), (13, 15, 14, 12), (15, 17, 16, 14), (17, 19, 18, 16), (19, 21, 20, 18), (21, 23, 22, 20), (23, 25, 24, 22), (25, 27, 26, 24), (27, 29, 28, 26), (29, 31, 30, 28), (31, 33, 32, 30), (33, 35, 34, 32), (35, 37, 36, 34), (37, 39, 38, 36), (39, 41, 40, 38), (41, 43, 42, 40), (43, 45, 44, 42), (45, 47, 46, 44), (47, 49, 48, 46), (49, 51, 50, 48), (51, 53, 52, 50), (53, 55, 54, 52), (55, 57, 56, 54), (57, 59, 58, 56), (59, 61, 60, 58), (61, 63, 62, 60), (63, 65, 64, 62), (65, 67, 66, 64), (67, 69, 68, 66), (69, 71, 70, 68), (71, 73, 72, 70), (73, 75, 74, 72), (75, 77, 76, 74), (77, 79, 78, 76), (79, 81, 80, 78), (81, 83, 82, 80), (83, 85, 84, 82), (85, 87, 86, 84), (87, 89, 88, 86), (89, 91, 90, 88), (91, 93, 92, 90), (93, 95, 94, 92), (95, 97, 96, 94), (97, 99, 98, 96), (99, 101, 100, 98), (101, 103, 102, 100), (103, 105, 104, 102), (105, 107, 106, 104), (107, 109, 108, 106), (109, 111, 110, 108), (111, 113, 112, 110), (113, 115, 114, 112), (115, 117, 116, 114), (117, 119, 118, 116), (119, 121, 120, 118), (121, 123, 122, 120), (123, 125, 124, 122), (125, 127, 126, 124), (127, 129, 128, 126), (129, 131, 130, 128), (131, 133, 132, 130), (133, 135, 134, 132), (135, 137, 136, 134), (137, 139, 138, 136), (139, 141, 140, 138), (141, 143, 142, 140), (143, 145, 144, 142), (145, 147, 146, 144), (147, 149, 148, 146), (149, 151, 150, 148), (151, 153, 152, 150), (153, 155, 154, 152), (155, 157, 156, 154), (157, 159, 158, 156), (159, 161, 160, 158), (161, 163, 162, 160), (163, 165, 164, 162), (165, 167, 166, 164), (167, 1, 0, 166), (1, 167, 165, 163, 161, 159, 157, 155, 153, 151, 149, 147, 145, 143, 141, 139, 137, 135, 133, 131, 129, 127, 125, 123, 121, 119, 117, 115, 113, 111, 109, 107, 105, 103, 101, 99, 97, 95, 93, 91, 89, 87, 85, 83, 81, 79, 77, 75, 73, 71, 69, 67, 65, 63, 61, 59, 57, 55, 53, 51, 49, 47, 45, 43, 41, 39, 37, 35, 33, 31, 29, 27, 25, 23, 21, 19, 17, 15, 13, 11, 9, 7, 5, 3), (0, 2, 4, 6, 8, 10, 12, 14, 16, 18, 20, 22, 24, 26, 28, 30, 32, 34, 36, 38, 40, 42, 44, 46, 48, 50, 52, 54, 56, 58, 60, 62, 64, 66, 68, 70, 72, 74, 76, 78, 80, 82, 84, 86, 88, 90, 92, 94, 96, 98, 100, 102, 104, 106, 108, 110, 112, 114, 116, 118, 120, 122, 124, 126, 128, 130, 132, 134, 136, 138, 140, 142, 144, 146, 148, 150, 152, 154, 156, 158, 160, 162, 164, 166)])
me_beziercurve_003.polygons.foreach_set('use_smooth', [1, 1, 1, 1, 1, 1, 1, 1, 1, 1, 1, 1, 1, 1, 1, 1, 1, 1, 1, 1, 1, 1, 1, 1, 1, 1, 1, 1, 1, 1, 1, 1, 1, 1, 1, 1, 1, 1, 1, 1, 1, 1, 1, 1, 1, 1, 1, 1, 1, 1, 1, 1, 1, 1, 1, 1, 1, 1, 1, 1, 1, 1, 1, 1, 1, 1, 1, 1, 1, 1, 1, 1, 1, 1, 1, 1, 1, 1, 1, 1, 1, 1, 1, 1, 0, 0])
_uv = me_beziercurve_003.uv_layers.new(name='UVMap')
_uv.uv.foreach_set('vector', [0.0, 1.0, 0.0119, 1.0, 0.0119, 0.0, 0.0, 0.0, 0.0119, 1.0, 0.02381, 1.0, 0.02381, 0.0, 0.0119, 0.0, 0.02381, 1.0, 0.03571, 1.0, 0.03571, 0.0, 0.02381, 0.0, 0.03571, 1.0, 0.04762, 1.0, 0.04762, 0.0, 0.03571, 0.0, 0.04762, 1.0, 0.05952, 1.0, 0.05952, 0.0, 0.04762, 0.0, 0.05952, 1.0, 0.07143, 1.0, 0.07143, 0.0, 0.05952, 0.0, 0.07143, 1.0, 0.08333, 1.0, 0.08333, 0.0, 0.07143, 0.0, 0.08333, 1.0, 0.09524, 1.0, 0.09524, 0.0, 0.08333, 0.0, 0.09524, 1.0, 0.1071, 1.0, 0.1071, 0.0, 0.09524, 0.0, 0.1071, 1.0, 0.119, 1.0, 0.119, 0.0, 0.1071, 0.0, 0.119, 1.0, 0.131, 1.0, 0.131, 0.0, 0.119, 0.0, 0.131, 1.0, 0.1429, 1.0, 0.1429, 0.0, 0.131, 0.0, 0.1429, 1.0, 0.1548, 1.0, 0.1548, 0.0, 0.1429, 0.0, 0.1548, 1.0, 0.1667, 1.0, 0.1667, 0.0, 0.1548, 0.0, 0.1667, 1.0, 0.1786, 1.0, 0.1786, 0.0, 0.1667, 0.0, 0.1786, 1.0, 0.1905, 1.0, 0.1905, 0.0, 0.1786, 0.0, 0.1905, 1.0, 0.2024, 1.0, 0.2024, 0.0, 0.1905, 0.0, 0.2024, 1.0, 0.2143, 1.0, 0.2143, 0.0, 0.2024, 0.0, 0.2143, 1.0, 0.2262, 1.0, 0.2262, 0.0, 0.2143, 0.0, 0.2262, 1.0, 0.2381, 1.0, 0.2381, 0.0, 0.2262, 0.0, 0.2381, 1.0, 0.25, 1.0, 0.25, 0.0, 0.2381, 0.0, 0.25, 1.0, 0.2619, 1.0, 0.2619, 0.0, 0.25, 0.0, 0.2619, 1.0, 0.2738, 1.0, 0.2738, 0.0, 0.2619, 0.0, 0.2738, 1.0, 0.2857, 1.0, 0.2857, 0.0, 0.2738, 0.0, 0.2857, 1.0, 0.2976, 1.0, 0.2976, 0.0, 0.2857, 0.0, 0.2976, 1.0, 0.3095, 1.0, 0.3095, 0.0, 0.2976, 0.0, 0.3095, 1.0, 0.3214, 1.0, 0.3214, 0.0, 0.3095, 0.0, 0.3214, 1.0, 0.3333, 1.0, 0.3333, 0.0, 0.3214, 0.0, 0.3333, 1.0, 0.3452, 1.0, 0.3452, 0.0, 0.3333, 0.0, 0.3452, 1.0, 0.3571, 1.0, 0.3571, 0.0, 0.3452, 0.0, 0.3571, 1.0, 0.369, 1.0, 0.369, 0.0, 0.3571, 0.0, 0.369, 1.0, 0.381, 1.0, 0.381, 0.0, 0.369, 0.0, 0.381, 1.0, 0.3929, 1.0, 0.3929, 0.0, 0.381, 0.0, 0.3929, 1.0, 0.4048, 1.0, 0.4048, 0.0, 0.3929, 0.0, 0.4048, 1.0, 0.4167, 1.0, 0.4167, 0.0, 0.4048, 0.0, 0.4167, 1.0, 0.4286, 1.0, 0.4286, 0.0, 0.4167, 0.0, 0.4286, 1.0, 0.4405, 1.0, 0.4405, 0.0, 0.4286, 0.0, 0.4405, 1.0, 0.4524, 1.0, 0.4524, 0.0, 0.4405, 0.0, 0.4524, 1.0, 0.4643, 1.0, 0.4643, 0.0, 0.4524, 0.0, 0.4643, 1.0, 0.4762, 1.0, 0.4762, 0.0, 0.4643, 0.0, 0.4762, 1.0, 0.4881, 1.0, 0.4881, 0.0, 0.4762, 0.0, 0.4881, 1.0, 0.5, 1.0, 0.5, 0.0, 0.4881, 0.0, 0.5, 1.0, 0.5119, 1.0, 0.5119, 0.0, 0.5, 0.0, 0.5119, 1.0, 0.5238, 1.0, 0.5238, 0.0, 0.5119, 0.0, 0.5238, 1.0, 0.5357, 1.0, 0.5357, 0.0, 0.5238, 0.0, 0.5357, 1.0, 0.5476, 1.0, 0.5476, 0.0, 0.5357, 0.0, 0.5476, 1.0, 0.5595, 1.0, 0.5595, 0.0, 0.5476, 0.0, 0.5595, 1.0, 0.5714, 1.0, 0.5714, 0.0, 0.5595, 0.0, 0.5714, 1.0, 0.5833, 1.0, 0.5833, 0.0, 0.5714, 0.0, 0.5833, 1.0, 0.5952, 1.0, 0.5952, 0.0, 0.5833, 0.0, 0.5952, 1.0, 0.6071, 1.0, 0.6071, 0.0, 0.5952, 0.0, 0.6071, 1.0, 0.619, 1.0, 0.619, 0.0, 0.6071, 0.0, 0.619, 1.0, 0.631, 1.0, 0.631, 0.0, 0.619, 0.0, 0.631, 1.0, 0.6429, 1.0, 0.6429, 0.0, 0.631, 0.0, 0.6429, 1.0, 0.6548, 1.0, 0.6548, 0.0, 0.6429, 0.0, 0.6548, 1.0, 0.6667, 1.0, 0.6667, 0.0, 0.6548, 0.0, 0.6667, 1.0, 0.6786, 1.0, 0.6786, 0.0, 0.6667, 0.0, 0.6786, 1.0, 0.6905, 1.0, 0.6905, 0.0, 0.6786, 0.0, 0.6905, 1.0, 0.7024, 1.0, 0.7024, 0.0, 0.6905, 0.0, 0.7024, 1.0, 0.7143, 1.0, 0.7143, 0.0, 0.7024, 0.0, 0.7143, 1.0, 0.7262, 1.0, 0.7262, 0.0, 0.7143, 0.0, 0.7262, 1.0, 0.7381, 1.0, 0.7381, 0.0, 0.7262, 0.0, 0.7381, 1.0, 0.75, 1.0, 0.75, 0.0, 0.7381, 0.0, 0.75, 1.0, 0.7619, 1.0, 0.7619, 0.0, 0.75, 0.0, 0.7619, 1.0, 0.7738, 1.0, 0.7738, 0.0, 0.7619, 0.0, 0.7738, 1.0, 0.7857, 1.0, 0.7857, 0.0, 0.7738, 0.0, 0.7857, 1.0, 0.7976, 1.0, 0.7976, 0.0, 0.7857, 0.0, 0.7976, 1.0, 0.8095, 1.0, 0.8095, 0.0, 0.7976, 0.0, 0.8095, 1.0, 0.8214, 1.0, 0.8214, 0.0, 0.8095, 0.0, 0.8214, 1.0, 0.8333, 1.0, 0.8333, 0.0, 0.8214, 0.0, 0.8333, 1.0, 0.8452, 1.0, 0.8452, 0.0, 0.8333, 0.0, 0.8452, 1.0, 0.8571, 1.0, 0.8571, 0.0, 0.8452, 0.0, 0.8571, 1.0, 0.869, 1.0, 0.869, 0.0, 0.8571, 0.0, 0.869, 1.0, 0.881, 1.0, 0.881, 0.0, 0.869, 0.0, 0.881, 1.0, 0.8929, 1.0, 0.8929, 0.0, 0.881, 0.0, 0.8929, 1.0, 0.9048, 1.0, 0.9048, 0.0, 0.8929, 0.0, 0.9048, 1.0, 0.9167, 1.0, 0.9167, 0.0, 0.9048, 0.0, 0.9167, 1.0, 0.9286, 1.0, 0.9286, 0.0, 0.9167, 0.0, 0.9286, 1.0, 0.9405, 1.0, 0.9405, 0.0, 0.9286, 0.0, 0.9405, 1.0, 0.9524, 1.0, 0.9524, 0.0, 0.9405, 0.0, 0.9524, 1.0, 0.9643, 1.0, 0.9643, 0.0, 0.9524, 0.0, 0.9643, 1.0, 0.9762, 1.0, 0.9762, 0.0, 0.9643, 0.0, 0.9762, 1.0, 0.9881, 1.0, 0.9881, 0.0, 0.9762, 0.0, 0.9881, 1.0, 1.0, 1.0, 1.0, 0.0, 0.9881, 0.0, 1.0, 1.0, 0.9881, 1.0, 0.9762, 1.0, 0.9643, 1.0, 0.9524, 1.0, 0.9405, 1.0, 0.9286, 1.0, 0.9167, 1.0, 0.9048, 1.0, 0.8929, 1.0, 0.881, 1.0, 0.869, 1.0, 0.8571, 1.0, 0.8452, 1.0, 0.8333, 1.0, 0.8214, 1.0, 0.8095, 1.0, 0.7976, 1.0, 0.7857, 1.0, 0.7738, 1.0, 0.7619, 1.0, 0.75, 1.0, 0.7381, 1.0, 0.7262, 1.0, 0.7143, 1.0, 0.7024, 1.0, 0.6905, 1.0, 0.6786, 1.0, 0.6667, 1.0, 0.6548, 1.0, 0.6429, 1.0, 0.631, 1.0, 0.619, 1.0, 0.6071, 1.0, 0.5952, 1.0, 0.5833, 1.0, 0.5714, 1.0, 0.5595, 1.0, 0.5476, 1.0, 0.5357, 1.0, 0.5238, 1.0, 0.5119, 1.0, 0.5, 1.0, 0.4881, 1.0, 0.4762, 1.0, 0.4643, 1.0, 0.4524, 1.0, 0.4405, 1.0, 0.4286, 1.0, 0.4167, 1.0, 0.4048, 1.0, 0.3929, 1.0, 0.381, 1.0, 0.369, 1.0, 0.3571, 1.0, 0.3452, 1.0, 0.3333, 1.0, 0.3214, 1.0, 0.3095, 1.0, 0.2976, 1.0, 0.2857, 1.0, 0.2738, 1.0, 0.2619, 1.0, 0.25, 1.0, 0.2381, 1.0, 0.2262, 1.0, 0.2143, 1.0, 0.2024, 1.0, 0.1905, 1.0, 0.1786, 1.0, 0.1667, 1.0, 0.1548, 1.0, 0.1429, 1.0, 0.131, 1.0, 0.119, 1.0, 0.1071, 1.0, 0.09524, 1.0, 0.08333, 1.0, 0.07143, 1.0, 0.05952, 1.0, 0.04762, 1.0, 0.03571, 1.0, 0.02381, 1.0, 0.0119, 1.0, 1.0, 0.0, 0.0119, 0.0, 0.02381, 0.0, 0.03571, 0.0, 0.04762, 0.0, 0.05952, 0.0, 0.07143, 0.0, 0.08333, 0.0, 0.09524, 0.0, 0.1071, 0.0, 0.119, 0.0, 0.131, 0.0, 0.1429, 0.0, 0.1548, 0.0, 0.1667, 0.0, 0.1786, 0.0, 0.1905, 0.0, 0.2024, 0.0, 0.2143, 0.0, 0.2262, 0.0, 0.2381, 0.0, 0.25, 0.0, 0.2619, 0.0, 0.2738, 0.0, 0.2857, 0.0, 0.2976, 0.0, 0.3095, 0.0, 0.3214, 0.0, 0.3333, 0.0, 0.3452, 0.0, 0.3571, 0.0, 0.369, 0.0, 0.381, 0.0, 0.3929, 0.0, 0.4048, 0.0, 0.4167, 0.0, 0.4286, 0.0, 0.4405, 0.0, 0.4524, 0.0, 0.4643, 0.0, 0.4762, 0.0, 0.4881, 0.0, 0.5, 0.0, 0.5119, 0.0, 0.5238, 0.0, 0.5357, 0.0, 0.5476, 0.0, 0.5595, 0.0, 0.5714, 0.0, 0.5833, 0.0, 0.5952, 0.0, 0.6071, 0.0, 0.619, 0.0, 0.631, 0.0, 0.6429, 0.0, 0.6548, 0.0, 0.6667, 0.0, 0.6786, 0.0, 0.6905, 0.0, 0.7024, 0.0, 0.7143, 0.0, 0.7262, 0.0, 0.7381, 0.0, 0.75, 0.0, 0.7619, 0.0, 0.7738, 0.0, 0.7857, 0.0, 0.7976, 0.0, 0.8095, 0.0, 0.8214, 0.0, 0.8333, 0.0, 0.8452, 0.0, 0.8571, 0.0, 0.869, 0.0, 0.881, 0.0, 0.8929, 0.0, 0.9048, 0.0, 0.9167, 0.0, 0.9286, 0.0, 0.9405, 0.0, 0.9524, 0.0, 0.9643, 0.0, 0.9762, 0.0, 0.9881, 0.0])
me_beziercurve_003.use_remesh_fix_poles = True
me_beziercurve_003.use_remesh_preserve_attributes = False
me_beziercurve_003.use_mirror_vertex_groups = False
me_beziercurve_003.update()

# ---- objects
ob_sphere = bpy.data.objects.new('Sphere', me_sphere)
ob_beziercurve = bpy.data.objects.new('BezierCurve', me_beziercurve)
ob_beziercurve_001 = bpy.data.objects.new('BezierCurve.001', me_beziercurve_001)
ob_beziercurve_002 = bpy.data.objects.new('BezierCurve.002', me_beziercurve_003)

# ---- transforms, parenting, visibility, modifiers, constraints
ob_sphere.location = (2.499, 0.0, 0.0)
ob_sphere.scale = (1.234, 1.287, 1.0)
ob_sphere.lineart.crease_threshold = 0.0
ob_beziercurve.location = (1.972, 1.145, 1.589)
ob_beziercurve.rotation_euler = (1.724, 0.5458, 1.985)
ob_beziercurve.scale = (0.224, 0.224, 0.224)
ob_beziercurve.lineart.crease_threshold = 0.0
ob_beziercurve_001.location = (1.84, 1.047, 1.589)
ob_beziercurve_001.rotation_euler = (1.724, 0.5458, 3.019)
ob_beziercurve_001.scale = (0.1592, 0.2096, 0.1924)
ob_beziercurve_001.lineart.crease_threshold = 0.0
ob_beziercurve_002.location = (1.925, 0.8576, 1.677)
ob_beziercurve_002.rotation_euler = (1.635, -0.163, 4.829)
ob_beziercurve_002.scale = (0.224, 0.224, 0.224)
ob_beziercurve_002.lineart.crease_threshold = 0.0

# ---- collection membership
col_collection.objects.link(ob_sphere)
col_collection.objects.link(ob_beziercurve)
col_collection.objects.link(ob_beziercurve_001)
col_collection.objects.link(ob_beziercurve_002)

# ---- scene / render settings (as saved in the file)
scene.frame_start = 1; scene.frame_end = 250; scene.frame_set(1)
scene.render.engine = 'BLENDER_EEVEE_NEXT'
scene.cycles.use_denoising = False
scene.cycles.samples = 128
scene.cycles.sampling_pattern = 'TABULATED_SOBOL'
scene.cycles.use_adaptive_sampling = False
scene.cycles.use_light_tree = False
scene.view_settings.view_transform = 'Filmic'
bpy.context.view_layer.update()

# ---- added for rendering (the .blend has no active camera and no usable light): camera, sun
cam_auto = bpy.data.cameras.new('AutoCamera')
cam_auto.lens = 50.0
cam_auto.sensor_width = 36.0
cam_auto.clip_end = 1000.0
ob_auto_camera = bpy.data.objects.new('AutoCamera', cam_auto)
scene.collection.objects.link(ob_auto_camera)
ob_auto_camera.location = (6.09912, -4.2682, 3.84422)
ob_auto_camera.rotation_euler = (1.09748, -7.21219e-08, 0.694738)
scene.camera = ob_auto_camera
light_auto_sun = bpy.data.lights.new('AutoSun', 'SUN')
light_auto_sun.energy = 3.0
light_auto_sun.angle = 0.0523599
ob_auto_sun = bpy.data.objects.new('AutoSun', light_auto_sun)
scene.collection.objects.link(ob_auto_sun)
ob_auto_sun.rotation_euler = (0.872665, 0.174533, 0.523599)
bpy.context.view_layer.update()
